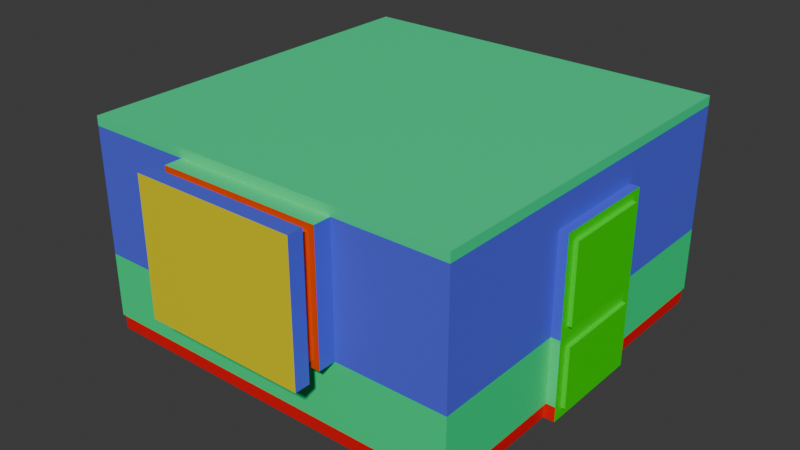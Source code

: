 # Source: Office.blend  (saved by Blender 4.0.36; exported with 4.5.12 LTS)
import bpy
from mathutils import Matrix  # noqa: F401  (used for matrix-valued properties, if any)

bpy.ops.wm.read_factory_settings(use_empty=True)
scene = bpy.context.scene
scene.name = 'Scene'

# ---- collections
col_collection = bpy.data.collections.new('Collection'); scene.collection.children.link(col_collection)

# ---- materials (node trees are filled in below, after node groups)
mat_floor = bpy.data.materials.new('Floor')
mat_floor.use_transparent_shadow = False
mat_rodape = bpy.data.materials.new('Rodape')
mat_rodape.use_transparent_shadow = False
mat_wall1 = bpy.data.materials.new('Wall1')
mat_wall1.use_transparent_shadow = False
mat_wall2 = bpy.data.materials.new('Wall2')
mat_wall2.use_transparent_shadow = False
mat_ceilling = bpy.data.materials.new('Ceilling')
mat_ceilling.use_transparent_shadow = False
mat_window = bpy.data.materials.new('Window')
mat_window.use_transparent_shadow = False
mat_glasswindow = bpy.data.materials.new('GlassWindow')
mat_glasswindow.use_transparent_shadow = False
mat_door = bpy.data.materials.new('Door')
mat_door.use_transparent_shadow = False
mat_emissive = bpy.data.materials.new('Emissive')
mat_emissive.use_transparent_shadow = False

# ---- material node trees
mat_floor.use_nodes = True; mat_floor.node_tree.nodes.clear()
_N = mat_floor.node_tree.nodes; _L = mat_floor.node_tree.links
n0 = _N.new('ShaderNodeBsdfPrincipled'); n0.name = 'Principled BSDF'; n0.location = (10, 300)
n0.inputs[0].default_value = (0.8002, 0.1041, 0.4431, 1.0)
n0.inputs[3].default_value = 1.45
n1 = _N.new('ShaderNodeOutputMaterial'); n1.name = 'Material Output'; n1.location = (300, 300)
_L.new(n0.outputs[0], n1.inputs[0])
n1.is_active_output = True
mat_rodape.use_nodes = True; mat_rodape.node_tree.nodes.clear()
_N = mat_rodape.node_tree.nodes; _L = mat_rodape.node_tree.links
n0 = _N.new('ShaderNodeBsdfPrincipled'); n0.name = 'Principled BSDF'; n0.location = (10, 300)
n0.inputs[0].default_value = (0.8003, 0.0, 0.00501, 1.0)
n0.inputs[3].default_value = 1.45
n1 = _N.new('ShaderNodeOutputMaterial'); n1.name = 'Material Output'; n1.location = (300, 300)
_L.new(n0.outputs[0], n1.inputs[0])
n1.is_active_output = True
mat_wall1.use_nodes = True; mat_wall1.node_tree.nodes.clear()
_N = mat_wall1.node_tree.nodes; _L = mat_wall1.node_tree.links
n0 = _N.new('ShaderNodeBsdfPrincipled'); n0.name = 'Principled BSDF'; n0.location = (10, 300)
n0.inputs[0].default_value = (0.0, 0.8007, 0.2462, 1.0)
n0.inputs[3].default_value = 1.45
n1 = _N.new('ShaderNodeOutputMaterial'); n1.name = 'Material Output'; n1.location = (300, 300)
_L.new(n0.outputs[0], n1.inputs[0])
n1.is_active_output = True
mat_wall2.use_nodes = True; mat_wall2.node_tree.nodes.clear()
_N = mat_wall2.node_tree.nodes; _L = mat_wall2.node_tree.links
n0 = _N.new('ShaderNodeBsdfPrincipled'); n0.name = 'Principled BSDF'; n0.location = (10, 300)
n0.inputs[0].default_value = (0.08755, 0.1104, 0.8002, 1.0)
n0.inputs[3].default_value = 1.45
n1 = _N.new('ShaderNodeOutputMaterial'); n1.name = 'Material Output'; n1.location = (300, 300)
_L.new(n0.outputs[0], n1.inputs[0])
n1.is_active_output = True
mat_ceilling.use_nodes = True; mat_ceilling.node_tree.nodes.clear()
_N = mat_ceilling.node_tree.nodes; _L = mat_ceilling.node_tree.links
n0 = _N.new('ShaderNodeBsdfPrincipled'); n0.name = 'Principled BSDF'; n0.location = (10, 300)
n0.inputs[0].default_value = (0.02021, 0.8012, 0.2937, 1.0)
n0.inputs[3].default_value = 1.45
n1 = _N.new('ShaderNodeOutputMaterial'); n1.name = 'Material Output'; n1.location = (300, 300)
_L.new(n0.outputs[0], n1.inputs[0])
n1.is_active_output = True
mat_window.use_nodes = True; mat_window.node_tree.nodes.clear()
_N = mat_window.node_tree.nodes; _L = mat_window.node_tree.links
n0 = _N.new('ShaderNodeBsdfPrincipled'); n0.name = 'Principled BSDF'; n0.location = (10, 300)
n0.inputs[0].default_value = (0.8016, 0.07665, 0.0, 1.0)
n0.inputs[3].default_value = 1.45
n1 = _N.new('ShaderNodeOutputMaterial'); n1.name = 'Material Output'; n1.location = (300, 300)
_L.new(n0.outputs[0], n1.inputs[0])
n1.is_active_output = True
mat_glasswindow.use_nodes = True; mat_glasswindow.node_tree.nodes.clear()
_N = mat_glasswindow.node_tree.nodes; _L = mat_glasswindow.node_tree.links
n0 = _N.new('ShaderNodeBsdfPrincipled'); n0.name = 'Principled BSDF'; n0.location = (10, 300)
n0.inputs[0].default_value = (0.8008, 0.4923, 0.7686, 1.0)
n0.inputs[3].default_value = 1.45
n1 = _N.new('ShaderNodeOutputMaterial'); n1.name = 'Material Output'; n1.location = (300, 300)
_L.new(n0.outputs[0], n1.inputs[0])
n1.is_active_output = True
mat_door.use_nodes = True; mat_door.node_tree.nodes.clear()
_N = mat_door.node_tree.nodes; _L = mat_door.node_tree.links
n0 = _N.new('ShaderNodeBsdfPrincipled'); n0.name = 'Principled BSDF'; n0.location = (10, 300)
n0.inputs[0].default_value = (0.004766, 0.8005, 0.0, 1.0)
n0.inputs[3].default_value = 1.45
n1 = _N.new('ShaderNodeOutputMaterial'); n1.name = 'Material Output'; n1.location = (300, 300)
_L.new(n0.outputs[0], n1.inputs[0])
n1.is_active_output = True
mat_emissive.use_nodes = True; mat_emissive.node_tree.nodes.clear()
_N = mat_emissive.node_tree.nodes; _L = mat_emissive.node_tree.links
n0 = _N.new('ShaderNodeBsdfPrincipled'); n0.name = 'Principled BSDF'; n0.location = (10, 300)
n0.inputs[0].default_value = (0.8002, 0.6919, 0.0, 1.0)
n0.inputs[3].default_value = 1.45
n1 = _N.new('ShaderNodeOutputMaterial'); n1.name = 'Material Output'; n1.location = (300, 300)
_L.new(n0.outputs[0], n1.inputs[0])
n1.is_active_output = True

# ---- world
world_world = bpy.data.worlds.new('World'); scene.world = world_world
world_world.use_nodes = True; world_world.node_tree.nodes.clear()
_N = world_world.node_tree.nodes; _L = world_world.node_tree.links
n0 = _N.new('ShaderNodeOutputWorld'); n0.name = 'World Output'; n0.location = (300, 300)
n1 = _N.new('ShaderNodeBackground'); n1.name = 'Background'; n1.location = (10, 300)
n1.inputs[0].default_value = (0.05088, 0.05088, 0.05088, 1.0)
_L.new(n1.outputs[0], n0.inputs[0])
n0.is_active_output = True
world_world.color = (0.05088, 0.05088, 0.05088)
world_world.use_sun_shadow = False
world_world.sun_shadow_jitter_overblur = 0.0

# ---- meshes
me_office = bpy.data.meshes.new('Office')
me_office.from_pydata([(-1.0, -1.0, 0.0), (1.0, -1.0, 0.0), (-1.0, 1.0, 0.0), (1.0, 1.0, 0.0), (-1.0, 0.7143, 0.0), (-1.0, 0.4286, 0.0), (-1.0, 0.1429, 0.0), (-1.0, -0.1429, 0.0), (-1.0, -0.4286, 0.0), (-1.0, -0.7143, 0.0), (-0.7143, -1.0, 0.0), (-0.4286, -1.0, 0.0), (-0.1429, -1.0, 0.0), (0.1429, -1.0, 0.0), (0.4286, -1.0, 0.0), (0.7143, -1.0, 0.0), (1.0, -0.7143, 0.0), (1.0, -0.4286, 0.0), (1.0, -0.1429, 0.0), (1.058, 0.1435, 0.3722), (1.0, 0.4286, 0.0), (1.0, 0.7143, 0.0), (0.7143, 1.0, 0.0), (0.4286, 1.0, 0.0), (0.1429, 1.0, 0.0), (-0.1429, 1.0, 0.0), (-0.4286, 1.0, 0.0), (-0.7143, 1.0, 0.0), (-0.7143, -0.7143, 0.0), (-0.7143, -0.4286, 0.0), (-0.7143, -0.1429, 0.0), (-0.7143, 0.1429, 0.0), (-0.7143, 0.4286, 0.0), (-0.7143, 0.7143, 0.0), (-0.4286, -0.7143, 0.0), (-0.4286, -0.4286, 0.0), (-0.4286, -0.1429, 0.0), (-0.4286, 0.1429, 0.0), (-0.4286, 0.4286, 0.0), (-0.4286, 0.7143, 0.0), (-0.1429, -0.7143, 0.0), (-0.1429, -0.4286, 0.0), (-0.1429, -0.1429, 0.0), (-0.1429, 0.1429, 0.0), (-0.1429, 0.4286, 0.0), (-0.1429, 0.7143, 0.0), (0.1429, -0.7143, 0.0), (0.1429, -0.4286, 0.0), (0.1429, -0.1429, 0.0), (0.1429, 0.1429, 0.0), (0.1429, 0.4286, 0.0), (0.1429, 0.7143, 0.0), (0.4286, -0.7143, 0.0), (0.4286, -0.4286, 0.0), (0.4286, -0.1429, 0.0), (0.4286, 0.1429, 0.0), (0.4286, 0.4286, 0.0), (0.4286, 0.7143, 0.0), (0.7143, -0.7143, 0.0), (0.7143, -0.4286, 0.0), (0.7143, -0.1429, 0.0), (0.7143, 0.1429, 0.0), (0.7143, 0.4286, 0.0), (0.7143, 0.7143, 0.0), (-1.002, -1.002, 0.07811), (1.002, -1.002, 0.07811), (-1.002, 1.002, 0.07811), (1.002, 1.002, 0.07811), (-1.002, 0.7156, 0.07811), (-1.002, 0.4293, 0.07811), (-1.002, 0.1431, 0.07811), (-1.002, -0.1431, 0.07811), (-1.002, -0.4293, 0.07811), (-1.002, -0.7156, 0.07811), (-0.7156, -1.002, 0.07811), (-0.4293, -1.002, 0.07811), (-0.1431, -1.002, 0.07811), (0.1431, -1.002, 0.07811), (0.4293, -1.002, 0.07811), (0.7156, -1.002, 0.07811), (1.002, -0.7156, 0.07811), (1.002, -0.4293, 0.07811), (1.01, -0.1429, 0.0), (1.002, 0.4293, 0.07811), (1.002, 0.7156, 0.07811), (0.7156, 1.002, 0.07811), (0.4293, 1.002, 0.07811), (0.1431, 1.002, 0.07811), (-0.1431, 1.002, 0.07811), (-0.4293, 1.002, 0.07811), (-0.7156, 1.002, 0.07811), (-1.01, -1.01, 0.4222), (1.01, -1.01, 0.4222), (-1.01, 1.01, 0.4222), (1.01, 1.01, 0.4222), (-1.01, 0.7214, 0.4222), (-1.01, 0.4329, 0.4222), (-1.01, 0.1443, 0.4222), (-1.01, -0.1443, 0.4222), (-1.01, -0.4329, 0.4222), (-1.01, -0.7214, 0.4222), (-0.7214, -1.01, 0.4222), (-0.4329, -1.01, 0.4222), (-0.1443, -1.01, 0.4222), (0.1443, -1.01, 0.4222), (0.4329, -1.01, 0.4222), (0.7214, -1.01, 0.4222), (1.01, -0.7214, 0.4222), (1.01, -0.4329, 0.4222), (1.01, 0.2886, 0.0), (1.01, 0.4329, 0.4222), (1.01, 0.7214, 0.4222), (0.7214, 1.01, 0.4222), (0.4329, 1.01, 0.4222), (0.1443, 1.01, 0.4222), (-0.1443, 1.01, 0.4222), (-0.4329, 1.01, 0.4222), (-0.7214, 1.01, 0.4222), (-1.01, -1.01, 1.136), (1.01, -1.01, 1.136), (-1.01, 1.01, 1.136), (1.01, 1.01, 1.136), (-1.01, 0.7214, 1.136), (-1.01, 0.4329, 1.136), (-1.01, 0.1443, 1.136), (-1.01, -0.1443, 1.136), (-1.01, -0.4329, 1.136), (-1.01, -0.7214, 1.136), (-0.7214, -1.01, 1.136), (-0.4329, -1.01, 1.136), (-0.1443, -1.01, 1.136), (0.1443, -1.01, 1.136), (0.4329, -1.01, 1.136), (0.7214, -1.01, 1.136), (1.01, -0.7214, 1.136), (1.01, -0.4329, 1.136), (1.01, -0.1443, 1.136), (1.01, 0.1443, 1.136), (1.01, 0.4329, 1.136), (1.01, 0.7214, 1.136), (0.7214, 1.01, 1.136), (0.4329, 1.01, 1.136), (0.1443, 1.01, 1.136), (-0.1443, 1.01, 1.136), (-0.4329, 1.01, 1.136), (-0.7214, 1.01, 1.136), (-0.7215, 0.7214, 1.136), (0.7214, 0.4329, 1.136), (-0.7216, 0.1443, 1.136), (0.7213, -0.1443, 1.136), (-0.7215, -0.4329, 1.136), (0.7213, -0.7214, 1.136), (0.4327, -0.7214, 1.136), (0.7213, -0.4329, 1.136), (0.4328, -0.1443, 1.136), (0.7213, 0.1443, 1.136), (0.4327, 0.4329, 1.136), (0.7213, 0.7214, 1.136), (0.4328, 0.7214, 1.136), (0.1442, 0.4329, 1.136), (0.4328, 0.1443, 1.136), (0.1442, -0.1443, 1.136), (0.4328, -0.4329, 1.136), (0.1442, -0.7214, 1.136), (0.1442, 0.7214, 1.136), (-0.1444, 0.4329, 1.136), (0.1442, 0.1443, 1.136), (-0.1444, -0.1443, 1.136), (0.1442, -0.4329, 1.136), (-0.1444, -0.7214, 1.136), (-0.4329, -0.7214, 1.136), (-0.1444, -0.4329, 1.136), (-0.4329, -0.1443, 1.136), (-0.1444, 0.1443, 1.136), (-0.433, 0.4329, 1.136), (-0.1444, 0.7214, 1.136), (-0.433, 0.7214, 1.136), (-0.7216, 0.4329, 1.136), (-0.4329, 0.1443, 1.136), (-0.7216, -0.1443, 1.136), (-0.433, -0.4329, 1.136), (-0.7215, -0.7214, 1.136), (-0.4329, 1.01, 1.086), (-0.1443, 1.01, 1.086), (0.1443, -1.01, 1.086), (-0.1443, -1.01, 1.086), (-1.01, -1.01, 1.086), (-1.01, -0.7214, 1.086), (-0.7214, 1.01, 1.086), (0.4329, -1.01, 1.086), (1.01, -1.01, 1.086), (0.7214, -1.01, 1.086), (1.01, 1.01, 1.086), (1.01, 0.7214, 1.086), (1.01, -0.7214, 1.086), (-1.01, 1.01, 1.086), (1.01, -0.4329, 1.086), (-1.01, 0.7214, 1.086), (1.01, -0.1443, 1.086), (-1.01, 0.4329, 1.086), (1.01, 0.1443, 1.086), (-1.01, 0.1443, 1.086), (1.01, 0.4329, 1.086), (-1.01, -0.1443, 1.086), (-1.01, -0.4329, 1.086), (0.7214, 1.01, 1.086), (0.4329, 1.01, 1.086), (-0.7214, -1.01, 1.086), (0.1443, 1.01, 1.086), (-0.4329, -1.01, 1.086), (-0.3951, -1.101, 0.46), (-0.1443, -1.101, 0.46), (0.1443, -1.101, 0.46), (0.3951, -1.101, 0.46), (0.1443, -1.101, 1.086), (0.3951, -1.101, 1.048), (-0.3951, -1.101, 1.048), (-0.1443, -1.101, 1.086), (-0.4329, -1.101, 0.4222), (-0.1443, -1.101, 0.4222), (0.1443, -1.101, 0.4222), (0.4329, -1.101, 0.4222), (0.4329, -1.101, 1.086), (-0.4329, -1.101, 1.086), (-0.1443, -1.101, 1.048), (0.1443, -1.101, 1.048), (-0.04762, -1.0, 0.0), (0.04762, -1.0, 0.0), (0.04762, 1.0, 0.0), (-0.04762, 1.0, 0.0), (0.04762, -0.7143, 0.0), (-0.04762, -0.7143, 0.0), (0.04762, -0.4286, 0.0), (-0.04762, -0.4286, 0.0), (0.04762, -0.1429, 0.0), (-0.04762, -0.1429, 0.0), (0.04762, 0.1429, 0.0), (-0.04762, 0.1429, 0.0), (0.04762, 0.4286, 0.0), (-0.04762, 0.4286, 0.0), (0.04762, 0.7143, 0.0), (-0.04762, 0.7143, 0.0), (-0.0477, -1.002, 0.07811), (0.0477, -1.002, 0.07811), (0.0477, 1.002, 0.07811), (-0.0477, 1.002, 0.07811), (-0.0481, -1.01, 0.4222), (0.0481, -1.01, 0.4222), (0.0481, 1.01, 0.4222), (-0.0481, 1.01, 0.4222), (-0.0481, -1.01, 1.136), (0.0481, -1.01, 1.136), (0.0481, 1.01, 1.136), (-0.0481, 1.01, 1.136), (-0.04818, 0.4329, 1.136), (0.048, 0.4329, 1.136), (-0.04821, -0.1443, 1.136), (0.048, -0.1443, 1.136), (-0.04817, -0.7214, 1.136), (0.04802, -0.7214, 1.136), (0.04797, -0.4329, 1.136), (-0.04822, -0.4329, 1.136), (0.04799, 0.1443, 1.136), (-0.0482, 0.1443, 1.136), (0.04803, 0.7214, 1.136), (-0.04818, 0.7214, 1.136), (0.0481, 1.01, 1.086), (-0.0481, 1.01, 1.086), (-0.0481, -1.01, 1.086), (0.0481, -1.01, 1.086), (-0.0481, -1.101, 0.4222), (0.0481, -1.101, 0.4222), (-0.0481, -1.101, 1.086), (0.0481, -1.101, 1.086), (-0.0481, -1.101, 0.46), (0.0481, -1.101, 0.46), (-0.0481, -1.101, 1.048), (0.0481, -1.101, 1.048), (0.1443, -1.161, 1.048), (0.1443, -1.161, 0.46), (-0.1443, -1.161, 0.46), (-0.1443, -1.161, 1.048), (-0.3951, -1.161, 0.46), (0.0481, -1.161, 0.46), (0.3951, -1.161, 0.46), (0.3951, -1.161, 1.048), (-0.3951, -1.161, 1.048), (0.0481, -1.161, 1.048), (-0.0481, -1.161, 0.46), (-0.0481, -1.161, 1.048), (0.7214, -1.01, 0.07811), (0.4329, -1.01, 0.07811), (1.01, 1.01, 0.07811), (1.01, 0.7214, 0.07811), (1.01, -0.7214, 0.07811), (1.01, -1.01, 0.07811), (-1.01, 1.01, 0.07811), (-0.7214, 1.01, 0.07811), (1.01, -0.4329, 0.07811), (-1.01, 0.7214, 0.07811), (1.01, -0.2886, 0.0), (-1.01, 0.4329, 0.07811), (-1.01, 0.1443, 0.07811), (1.01, 0.4329, 0.07811), (-1.01, -0.1443, 0.07811), (-1.01, -0.4329, 0.07811), (0.7214, 1.01, 0.07811), (-1.01, -0.7214, 0.07811), (0.4329, 1.01, 0.07811), (-0.7214, -1.01, 0.07811), (-1.01, -1.01, 0.07811), (0.1443, 1.01, 0.07811), (-0.4329, -1.01, 0.07811), (-0.1443, 1.01, 0.07811), (-0.1443, -1.01, 0.07811), (-0.4329, 1.01, 0.07811), (0.1443, -1.01, 0.07811), (0.0481, -1.01, 0.07811), (-0.0481, -1.01, 0.07811), (-0.0481, 1.01, 0.07811), (0.0481, 1.01, 0.07811), (-0.4329, 1.01, 0.9332), (-1.01, -1.01, 0.9332), (-0.7214, 1.01, 0.9332), (0.4329, -1.01, 0.9332), (1.01, -1.01, 0.9332), (1.01, 1.01, 0.9332), (1.01, -0.7214, 0.9332), (-1.01, 1.01, 0.9332), (1.01, -0.4329, 0.9332), (-1.01, 0.7214, 0.9332), (1.01, -0.1443, 0.9332), (-1.01, 0.4329, 0.9332), (1.01, 0.1443, 0.9332), (-1.01, 0.1443, 0.9332), (1.01, 0.4329, 0.9332), (-1.01, -0.1443, 0.9332), (-1.01, -0.4329, 0.9332), (0.7214, 1.01, 0.9332), (0.4329, 1.01, 0.9332), (-0.7214, -1.01, 0.9332), (0.1443, 1.01, 0.9332), (-0.4329, -1.01, 0.9332), (-0.1443, 1.01, 0.9332), (-1.01, -0.7214, 0.9332), (0.7214, -1.01, 0.9332), (1.01, 0.7214, 0.9332), (0.4329, -1.101, 0.9332), (-0.4329, -1.101, 0.9332), (0.3951, -1.101, 0.9129), (-0.3951, -1.101, 0.9129), (0.0481, -1.101, 0.9129), (-0.0481, -1.101, 0.9129), (-0.0481, 1.01, 0.9332), (0.0481, 1.01, 0.9332), (0.3951, -1.161, 0.9129), (-0.3951, -1.161, 0.9129), (0.0481, -1.161, 0.9129), (-0.0481, -1.161, 0.9129), (-1.0, 0.2857, 0.0), (-0.7143, 0.2857, 0.0), (-0.4286, 0.2857, 0.0), (-0.1429, 0.2857, 0.0), (0.1429, 0.2857, 0.0), (0.4286, 0.2857, 0.0), (0.7143, 0.2857, 0.0), (-1.002, 0.2862, 0.07811), (1.002, 0.2886, 0.07811), (-1.01, 0.2886, 0.4222), (1.01, 0.2886, 0.4222), (-1.01, 0.2886, 1.136), (1.01, 0.2886, 1.136), (0.7213, 0.2886, 1.136), (0.4328, 0.2886, 1.136), (0.1442, 0.2886, 1.136), (-0.1444, 0.2886, 1.136), (-0.433, 0.2886, 1.136), (-0.7216, 0.2886, 1.136), (1.01, 0.2886, 1.086), (-1.01, 0.2886, 1.086), (0.04799, 0.2886, 1.136), (-0.04819, 0.2886, 1.136), (-0.04762, 0.2857, 0.0), (0.04762, 0.2857, 0.0), (1.01, 0.2886, 0.07811), (-1.01, 0.2886, 0.07811), (-1.01, 0.2886, 0.9332), (1.01, 0.2886, 0.9332), (-1.0, -0.2857, 0.0), (1.0, -0.2886, 0.0), (-0.7143, -0.2857, 0.0), (-0.4286, -0.2857, 0.0), (-0.1429, -0.2857, 0.0), (0.1429, -0.2857, 0.0), (0.4286, -0.2857, 0.0), (0.7143, -0.2857, 0.0), (-1.002, -0.2862, 0.07811), (1.002, -0.2886, 0.07811), (-1.01, -0.2886, 0.4222), (1.01, -0.2886, 0.4222), (-1.01, -0.2886, 1.136), (1.01, -0.2886, 1.136), (0.7213, -0.2886, 1.136), (0.4328, -0.2886, 1.136), (0.1442, -0.2886, 1.136), (-0.1444, -0.2886, 1.136), (-0.433, -0.2886, 1.136), (-0.7215, -0.2886, 1.136), (-1.01, -0.2886, 1.086), (1.01, -0.2886, 1.086), (0.04799, -0.2886, 1.136), (-0.04822, -0.2886, 1.136), (-0.04762, -0.2857, 0.0), (0.04762, -0.2857, 0.0), (-1.01, -0.2886, 0.07811), (1.01, -0.2886, 0.07811), (1.01, -0.2886, 0.9332), (-1.01, -0.2886, 0.9332), (1.0, 0.1429, 0.0), (1.01, 0.1429, 0.0), (1.0, 0.2886, 0.0), (1.058, 0.1443, 0.8832), (1.058, -0.1435, 0.4722), (1.058, -0.1429, 0.05), (1.058, 0.1429, 0.05), (1.058, -0.2386, 0.05), (1.058, -0.2386, 0.07902), (1.058, 0.2386, 0.05), (1.058, 0.2386, 0.07811), (1.058, -0.2386, 0.4722), (1.058, -0.2386, 0.8832), (1.058, -0.1443, 0.8832), (1.058, 0.2386, 0.4722), (1.058, 0.2386, 0.8832), (1.058, -0.1435, 0.3722), (1.058, 0.1435, 0.4722), (1.058, -0.2386, 0.3722), (1.058, -0.2886, 0.9332), (1.058, -0.1443, 0.9332), (1.058, 0.1443, 0.9332), (1.058, 0.2386, 0.3722), (1.058, 0.2886, 0.9332), (1.058, -0.1435, 0.4222), (1.058, 0.1435, 0.4222), (1.058, -0.1429, 0.0), (1.058, 0.1429, 0.0), (1.058, -0.2886, 0.0), (1.058, 0.2886, 0.0), (1.058, 0.2886, 0.07811), (1.058, -0.2886, 0.4222), (1.058, -0.2886, 0.07811), (1.058, 0.2886, 0.4222), (1.078, 0.1435, 0.4722), (1.078, 0.1443, 0.8832), (1.078, 0.1429, 0.07811), (1.078, 0.1435, 0.3722), (1.078, -0.143, 0.07811), (1.078, 0.1429, 0.05), (1.078, -0.1429, 0.05), (1.078, -0.2386, 0.07902), (1.078, -0.1435, 0.3722), (1.078, -0.1443, 0.8832), (1.078, -0.1435, 0.4722), (1.078, 0.2386, 0.07811), (1.078, -0.2386, 0.4722), (1.078, -0.2386, 0.8832), (1.078, 0.2386, 0.4722), (1.078, 0.2386, 0.8832), (1.078, -0.2386, 0.05), (1.078, 0.2386, 0.05), (1.078, -0.2386, 0.3722), (1.078, 0.2386, 0.3722), (-0.1327, -1.161, 0.3932), (-0.1327, -1.161, 1.099), (-0.4337, -1.161, 0.3932), (-0.4337, -1.161, 1.099), (-0.01726, -1.161, 0.3932), (-0.01726, -1.161, 1.099), (-0.4337, -1.161, 0.9367), (-0.01726, -1.161, 0.9367), (0.1327, -1.161, 1.099), (0.1327, -1.161, 0.3932), (0.01726, -1.161, 0.3932), (0.4337, -1.161, 0.3932), (0.4337, -1.161, 1.099), (0.01726, -1.161, 1.099), (0.4337, -1.161, 0.9367), (0.01726, -1.161, 0.9367), (-0.1327, -1.241, 0.3932), (-0.1327, -1.241, 1.099), (-0.4337, -1.241, 0.3932), (-0.4337, -1.241, 1.099), (-0.01726, -1.241, 0.3932), (-0.01726, -1.241, 1.099), (-0.4337, -1.241, 0.9367), (0.1327, -1.241, 1.099), (0.1327, -1.241, 0.3932), (0.01726, -1.241, 0.3932), (0.4337, -1.241, 0.3932), (0.4337, -1.241, 1.099), (0.01726, -1.241, 1.099), (0.4337, -1.241, 0.9367), (0.01726, -1.241, 0.9367), (-0.01726, -1.241, 0.9367), (0.1327, -1.241, 0.9367), (-0.1327, -1.241, 0.9367)], [], [(63, 21, 3, 22), (4, 33, 27, 2), (33, 39, 26, 27), (39, 45, 25, 26), (240, 51, 24, 228), (51, 57, 23, 24), (57, 63, 22, 23), (0, 10, 28, 9), (9, 28, 29, 8), (388, 390, 30, 7), (7, 30, 31, 6), (359, 360, 32, 5), (5, 32, 33, 4), (10, 11, 34, 28), (28, 34, 35, 29), (390, 391, 36, 30), (30, 36, 37, 31), (360, 361, 38, 32), (32, 38, 39, 33), (11, 12, 40, 34), (34, 40, 41, 35), (391, 392, 42, 36), (36, 42, 43, 37), (361, 362, 44, 38), (38, 44, 45, 39), (227, 13, 46, 230), (230, 46, 47, 232), (413, 393, 48, 234), (234, 48, 49, 236), (383, 363, 50, 238), (238, 50, 51, 240), (13, 14, 52, 46), (46, 52, 53, 47), (393, 394, 54, 48), (48, 54, 55, 49), (363, 364, 56, 50), (50, 56, 57, 51), (14, 15, 58, 52), (52, 58, 59, 53), (394, 395, 60, 54), (54, 60, 61, 55), (364, 365, 62, 56), (56, 62, 63, 57), (15, 1, 16, 58), (58, 16, 17, 59), (395, 389, 18, 60), (60, 18, 418, 61), (365, 420, 20, 62), (62, 20, 21, 63), (419, 82, 444, 445), (7, 6, 70, 71), (21, 20, 83, 84), (388, 7, 71, 396), (22, 3, 67, 85), (9, 8, 72, 73), (23, 22, 85, 86), (10, 0, 64, 74), (24, 23, 86, 87), (11, 10, 74, 75), (228, 24, 87, 244), (12, 11, 75, 76), (26, 25, 88, 89), (226, 12, 76, 242), (0, 9, 73, 64), (27, 26, 89, 90), (14, 13, 77, 78), (1, 15, 79, 65), (15, 14, 78, 79), (3, 21, 84, 67), (16, 1, 65, 80), (2, 27, 90, 66), (17, 16, 80, 81), (4, 2, 66, 68), (389, 17, 81, 397), (5, 4, 68, 69), (82, 300, 446, 444), (359, 5, 69, 366), (290, 291, 105, 106), (292, 293, 111, 94), (294, 295, 92, 107), (296, 297, 117, 93), (298, 294, 107, 108), (299, 296, 93, 95), (415, 298, 108, 399), (301, 299, 95, 96), (384, 109, 447, 448), (385, 301, 96, 368), (387, 369, 451, 441), (304, 302, 97, 98), (293, 303, 110, 111), (414, 304, 98, 398), (306, 292, 94, 112), (307, 305, 99, 100), (308, 306, 112, 113), (309, 310, 91, 101), (311, 308, 113, 114), (312, 309, 101, 102), (320, 311, 114, 248), (314, 312, 102, 103), (315, 313, 115, 116), (318, 314, 103, 246), (310, 307, 100, 91), (297, 315, 116, 117), (291, 316, 104, 105), (295, 290, 106, 92), (182, 183, 143, 144), (268, 185, 130, 250), (186, 187, 127, 118), (188, 182, 144, 145), (189, 184, 131, 132), (190, 191, 133, 119), (191, 189, 132, 133), (192, 193, 139, 121), (194, 190, 119, 134), (195, 188, 145, 120), (196, 194, 134, 135), (197, 195, 120, 122), (409, 196, 135, 401), (199, 197, 122, 123), (200, 198, 136, 137), (379, 199, 123, 370), (378, 200, 137, 371), (203, 201, 124, 125), (193, 202, 138, 139), (408, 203, 125, 400), (205, 192, 121, 140), (187, 204, 126, 127), (206, 205, 140, 141), (207, 186, 118, 128), (208, 206, 141, 142), (209, 207, 128, 129), (266, 208, 142, 252), (185, 209, 129, 130), (127, 126, 150, 181), (181, 150, 180, 170), (170, 180, 171, 169), (259, 260, 168, 163), (163, 168, 162, 152), (152, 162, 153, 151), (151, 153, 135, 134), (134, 119, 133, 151), (133, 132, 152, 151), (132, 131, 163, 152), (250, 130, 169, 258), (130, 129, 170, 169), (129, 128, 181, 170), (128, 118, 127, 181), (401, 402, 149, 136), (136, 149, 155, 137), (371, 372, 147, 138), (138, 147, 157, 139), (139, 157, 140, 121), (140, 157, 158, 141), (141, 158, 164, 142), (253, 265, 175, 143), (143, 175, 176, 144), (144, 176, 146, 145), (145, 146, 122, 120), (122, 146, 177, 123), (370, 377, 148, 124), (124, 148, 179, 125), (400, 407, 150, 126), (179, 148, 178, 172), (172, 178, 173, 167), (257, 262, 166, 161), (161, 166, 160, 154), (154, 160, 155, 149), (403, 402, 153, 162), (403, 162, 168, 404), (373, 374, 159, 156), (156, 159, 164, 158), (156, 158, 157, 147), (373, 372, 155, 160), (381, 263, 173, 375), (375, 173, 178, 376), (376, 178, 148, 377), (174, 177, 146, 176), (174, 176, 175, 165), (255, 264, 164, 159), (411, 261, 171, 405), (405, 171, 180, 406), (406, 180, 150, 407), (105, 104, 220, 221), (354, 341, 208, 266), (342, 340, 207, 209), (341, 339, 206, 208), (340, 322, 186, 207), (339, 338, 205, 206), (344, 337, 204, 187), (338, 326, 192, 205), (417, 336, 203, 408), (346, 335, 202, 193), (336, 334, 201, 203), (387, 333, 200, 378), (386, 332, 199, 379), (333, 331, 198, 200), (332, 330, 197, 199), (416, 329, 196, 409), (330, 328, 195, 197), (329, 327, 194, 196), (328, 323, 188, 195), (327, 325, 190, 194), (326, 346, 193, 192), (345, 324, 189, 191), (325, 345, 191, 190), (184, 189, 222, 214), (323, 321, 182, 188), (322, 344, 187, 186), (246, 103, 219, 270), (321, 343, 183, 182), (216, 224, 281, 286), (224, 276, 289, 281), (212, 275, 283, 279), (324, 105, 221, 347), (342, 209, 223, 348), (103, 102, 218, 219), (269, 184, 214, 273), (209, 185, 217, 223), (210, 211, 219, 218), (275, 212, 220, 271), (212, 213, 221, 220), (349, 215, 222, 347), (350, 210, 218, 348), (224, 216, 223, 217), (215, 225, 214, 222), (276, 224, 217, 272), (225, 277, 273, 214), (277, 276, 272, 273), (211, 274, 270, 219), (274, 275, 271, 270), (185, 268, 272, 217), (268, 269, 273, 272), (350, 216, 286, 356), (351, 352, 276, 277), (104, 247, 271, 220), (247, 246, 270, 271), (343, 353, 267, 183), (353, 354, 266, 267), (404, 168, 260, 410), (410, 260, 261, 411), (165, 175, 265, 254), (254, 265, 264, 255), (374, 166, 262, 380), (380, 262, 263, 381), (167, 173, 263, 256), (256, 263, 262, 257), (142, 164, 264, 252), (252, 264, 265, 253), (131, 251, 259, 163), (251, 250, 258, 259), (169, 171, 261, 258), (258, 261, 260, 259), (183, 267, 253, 143), (267, 266, 252, 253), (184, 269, 251, 131), (269, 268, 250, 251), (316, 317, 247, 104), (317, 318, 246, 247), (313, 319, 249, 115), (319, 320, 248, 249), (13, 227, 243, 77), (227, 226, 242, 243), (25, 229, 245, 88), (229, 228, 244, 245), (44, 239, 241, 45), (239, 238, 240, 241), (362, 382, 239, 44), (382, 383, 238, 239), (42, 235, 237, 43), (235, 234, 236, 237), (392, 412, 235, 42), (412, 413, 234, 235), (40, 231, 233, 41), (231, 230, 232, 233), (12, 226, 231, 40), (226, 227, 230, 231), (45, 241, 229, 25), (241, 240, 228, 229), (213, 212, 279, 284), (351, 277, 287, 357), (225, 215, 285, 278), (274, 211, 280, 288), (349, 213, 284, 355), (211, 210, 282, 280), (352, 274, 288, 358), (277, 225, 278, 287), (245, 244, 320, 319), (88, 245, 319, 313), (243, 242, 318, 317), (77, 243, 317, 316), (65, 79, 290, 295), (78, 77, 316, 291), (90, 89, 315, 297), (64, 73, 307, 310), (242, 76, 314, 318), (89, 88, 313, 315), (76, 75, 312, 314), (244, 87, 311, 320), (75, 74, 309, 312), (87, 86, 308, 311), (74, 64, 310, 309), (86, 85, 306, 308), (73, 72, 305, 307), (85, 67, 292, 306), (396, 71, 304, 414), (84, 83, 303, 293), (71, 70, 302, 304), (399, 416, 437, 449), (366, 69, 301, 385), (435, 422, 462, 452), (69, 68, 299, 301), (397, 81, 298, 415), (68, 66, 296, 299), (81, 80, 294, 298), (66, 90, 297, 296), (80, 65, 295, 294), (67, 84, 293, 292), (79, 78, 291, 290), (276, 352, 358, 289), (215, 349, 355, 285), (275, 351, 357, 283), (249, 248, 354, 353), (115, 249, 353, 343), (275, 274, 352, 351), (210, 350, 356, 282), (216, 350, 348, 223), (213, 349, 347, 221), (102, 342, 348, 218), (189, 324, 347, 222), (116, 115, 343, 321), (91, 100, 344, 322), (117, 116, 321, 323), (92, 106, 345, 325), (106, 105, 324, 345), (94, 111, 346, 326), (107, 92, 325, 327), (93, 117, 323, 328), (108, 107, 327, 329), (95, 93, 328, 330), (399, 108, 329, 416), (96, 95, 330, 332), (300, 415, 450, 446), (368, 96, 332, 386), (418, 419, 109, 420), (98, 97, 334, 336), (111, 110, 335, 346), (398, 98, 336, 417), (112, 94, 326, 338), (100, 99, 337, 344), (113, 112, 338, 339), (101, 91, 322, 340), (114, 113, 339, 341), (102, 101, 340, 342), (248, 114, 341, 354), (110, 369, 387, 335), (97, 368, 386, 334), (70, 366, 385, 302), (83, 367, 384, 303), (237, 236, 383, 382), (43, 237, 382, 362), (255, 380, 381, 254), (159, 374, 380, 255), (334, 386, 379, 201), (335, 387, 378, 202), (174, 376, 377, 177), (165, 375, 376, 174), (254, 381, 375, 165), (156, 147, 372, 373), (160, 166, 374, 373), (123, 177, 377, 370), (137, 155, 372, 371), (202, 378, 371, 138), (201, 379, 370, 124), (303, 384, 369, 110), (302, 385, 368, 97), (6, 359, 366, 70), (20, 420, 367, 83), (61, 418, 420, 365), (55, 61, 365, 364), (49, 55, 364, 363), (236, 49, 363, 383), (37, 43, 362, 361), (31, 37, 361, 360), (6, 31, 360, 359), (99, 398, 417, 337), (18, 82, 419, 418), (389, 300, 82, 18), (72, 396, 414, 305), (233, 232, 413, 412), (41, 233, 412, 392), (257, 410, 411, 256), (161, 404, 410, 257), (331, 416, 409, 198), (337, 417, 408, 204), (172, 406, 407, 179), (167, 405, 406, 172), (256, 411, 405, 167), (154, 403, 404, 161), (154, 149, 402, 403), (125, 179, 407, 400), (135, 153, 402, 401), (204, 408, 400, 126), (198, 409, 401, 136), (305, 414, 398, 99), (384, 367, 420, 109), (397, 415, 300, 389), (8, 388, 396, 72), (59, 17, 389, 395), (53, 59, 395, 394), (47, 53, 394, 393), (232, 47, 393, 413), (35, 41, 392, 391), (29, 35, 391, 390), (8, 29, 390, 388), (416, 331, 438, 437), (333, 387, 441, 439), (369, 384, 448, 451), (19, 440, 471, 455), (429, 430, 465, 464), (425, 426, 459, 468), (433, 432, 466, 467), (436, 434, 460, 470), (421, 433, 467, 453), (428, 427, 469, 463), (432, 435, 452, 466), (331, 333, 439, 438), (109, 419, 445, 447), (415, 399, 449, 450), (422, 435, 443, 442), (429, 422, 442, 449), (431, 430, 437, 438), (421, 431, 438, 439), (435, 432, 451, 443), (433, 421, 439, 441), (432, 433, 441, 451), (430, 429, 449, 437), (19, 434, 442, 443), (423, 424, 445, 444), (425, 423, 444, 446), (427, 428, 448, 447), (434, 436, 449, 442), (426, 425, 446, 450), (440, 19, 443, 451), (428, 440, 451, 448), (436, 426, 450, 449), (424, 427, 447, 445), (470, 460, 456, 459), (461, 462, 464, 465), (453, 452, 462, 461), (466, 452, 453, 467), (463, 454, 455, 471), (457, 454, 463, 469), (459, 456, 458, 468), (458, 456, 454, 457), (456, 460, 455, 454), (440, 428, 463, 471), (422, 429, 464, 462), (434, 19, 455, 460), (426, 436, 470, 459), (430, 431, 461, 465), (424, 423, 458, 457), (427, 424, 457, 469), (431, 421, 453, 461), (423, 425, 468, 458), (356, 286, 475, 478), (289, 358, 479, 477), (280, 282, 474, 472), (281, 289, 477, 473), (286, 281, 473, 475), (288, 280, 472, 476), (282, 356, 478, 474), (358, 288, 476, 479), (287, 278, 480, 485), (355, 284, 483, 486), (283, 357, 487, 482), (279, 283, 482, 481), (285, 355, 486, 484), (357, 287, 485, 487), (278, 285, 484, 480), (284, 279, 481, 483), (477, 479, 487, 485), (474, 478, 494, 490), (487, 479, 476, 482), (481, 482, 497, 496), (475, 473, 489, 491), (483, 481, 496, 498), (477, 485, 500, 493), (476, 472, 488, 492), (486, 483, 498, 501), (482, 476, 492, 497), (473, 477, 493, 489), (480, 484, 499, 495), (485, 480, 495, 500), (478, 475, 491, 494), (484, 486, 501, 499), (472, 474, 490, 488), (488, 505, 503, 492), (492, 503, 502, 497), (497, 502, 504, 496), (496, 504, 501, 498), (501, 504, 495, 499), (495, 504, 502, 500), (500, 502, 503, 493), (493, 503, 505, 489), (489, 505, 494, 491), (494, 505, 488, 490)])
me_office.polygons.foreach_set('material_index', [0, 0, 0, 0, 0, 0, 0, 0, 0, 0, 0, 0, 0, 0, 0, 0, 0, 0, 0, 0, 0, 0, 0, 0, 0, 0, 0, 0, 0, 0, 0, 0, 0, 0, 0, 0, 0, 0, 0, 0, 0, 0, 0, 0, 0, 0, 0, 0, 0, 0, 1, 1, 1, 1, 1, 1, 1, 1, 1, 1, 1, 1, 1, 1, 1, 1, 1, 1, 1, 1, 1, 1, 1, 1, 1, 0, 1, 2, 2, 2, 2, 2, 2, 2, 2, 1, 2, 3, 2, 2, 2, 2, 2, 2, 2, 2, 2, 2, 2, 2, 2, 2, 2, 2, 2, 4, 4, 4, 4, 4, 4, 4, 4, 4, 4, 4, 4, 4, 4, 4, 4, 4, 4, 4, 4, 4, 4, 4, 4, 4, 4, 4, 4, 4, 4, 4, 4, 4, 4, 4, 4, 4, 4, 4, 4, 4, 4, 4, 4, 4, 4, 4, 4, 4, 4, 4, 4, 4, 4, 4, 4, 4, 4, 4, 4, 4, 4, 4, 4, 4, 4, 4, 4, 4, 4, 4, 4, 4, 4, 4, 4, 4, 2, 3, 3, 3, 3, 3, 3, 3, 3, 3, 3, 3, 3, 3, 3, 3, 3, 3, 3, 3, 3, 3, 3, 4, 3, 3, 2, 3, 5, 5, 5, 3, 3, 2, 4, 4, 5, 5, 5, 5, 5, 5, 5, 5, 5, 5, 5, 5, 4, 4, 5, 5, 2, 2, 3, 3, 4, 4, 4, 4, 4, 4, 4, 4, 4, 4, 4, 4, 4, 4, 4, 4, 4, 4, 2, 2, 2, 2, 1, 1, 1, 1, 0, 0, 0, 0, 0, 0, 0, 0, 0, 0, 0, 0, 0, 0, 5, 5, 5, 5, 5, 5, 5, 5, 1, 1, 1, 1, 1, 1, 1, 1, 1, 1, 1, 1, 1, 1, 1, 1, 1, 1, 1, 1, 1, 3, 1, 7, 1, 1, 1, 1, 1, 1, 1, 1, 5, 5, 5, 3, 3, 5, 5, 5, 5, 3, 3, 3, 3, 3, 3, 3, 3, 3, 3, 3, 3, 3, 3, 1, 3, 0, 3, 3, 3, 3, 3, 3, 3, 3, 3, 3, 3, 3, 1, 1, 0, 0, 4, 4, 3, 3, 4, 4, 4, 4, 4, 4, 4, 4, 4, 2, 2, 1, 1, 0, 0, 0, 0, 0, 0, 0, 3, 0, 0, 1, 0, 0, 4, 4, 3, 3, 4, 4, 4, 4, 4, 4, 4, 4, 4, 2, 1, 1, 1, 0, 0, 0, 0, 0, 0, 0, 3, 3, 2, 7, 7, 7, 7, 7, 7, 7, 7, 3, 0, 2, 7, 7, 7, 7, 7, 7, 7, 7, 7, 7, 7, 7, 7, 7, 7, 7, 7, 7, 7, 7, 7, 7, 7, 7, 7, 7, 7, 7, 7, 7, 7, 7, 7, 7, 7, 7, 5, 5, 5, 5, 5, 5, 5, 5, 5, 5, 5, 5, 5, 5, 5, 5, 5, 3, 5, 2, 3, 2, 3, 2, 3, 2, 3, 3, 3, 3, 3, 2, 8, 8, 8, 8, 8, 8, 8, 8, 8, 8])
_uv = me_office.uv_layers.new(name='UVMap')
_uv.uv.foreach_set('vector', [0.8571, 0.8571, 1.0, 0.8571, 1.0, 1.0, 0.8571, 1.0, 0.0, 0.8571, 0.1429, 0.8571, 0.1429, 1.0, 0.0, 1.0, 0.1429, 0.8571, 0.2857, 0.8571, 0.2857, 1.0, 0.1429, 1.0, 0.2857, 0.8571, 0.4286, 0.8571, 0.4286, 1.0, 0.2857, 1.0, 0.5238, 0.8571, 0.5714, 0.8571, 0.5714, 1.0, 0.5238, 1.0, 0.5714, 0.8571, 0.7143, 0.8571, 0.7143, 1.0, 0.5714, 1.0, 0.7143, 0.8571, 0.8571, 0.8571, 0.8571, 1.0, 0.7143, 1.0, 0.0, 0.0, 0.1429, 0.0, 0.1429, 0.1429, 0.0, 0.1429, 0.0, 0.1429, 0.1429, 0.1429, 0.1429, 0.2857, 0.0, 0.2857, 0.0, 0.3571, 0.1429, 0.3571, 0.1429, 0.4286, 0.0, 0.4286, 0.0, 0.4286, 0.1429, 0.4286, 0.1429, 0.5714, 0.0, 0.5714, 0.0, 0.6429, 0.1429, 0.6429, 0.1429, 0.7143, 0.0, 0.7143, 0.0, 0.7143, 0.1429, 0.7143, 0.1429, 0.8571, 0.0, 0.8571, 0.1429, 0.0, 0.2857, 0.0, 0.2857, 0.1429, 0.1429, 0.1429, 0.1429, 0.1429, 0.2857, 0.1429, 0.2857, 0.2857, 0.1429, 0.2857, 0.1429, 0.3571, 0.2857, 0.3571, 0.2857, 0.4286, 0.1429, 0.4286, 0.1429, 0.4286, 0.2857, 0.4286, 0.2857, 0.5714, 0.1429, 0.5714, 0.1429, 0.6429, 0.2857, 0.6429, 0.2857, 0.7143, 0.1429, 0.7143, 0.1429, 0.7143, 0.2857, 0.7143, 0.2857, 0.8571, 0.1429, 0.8571, 0.2857, 0.0, 0.4286, 0.0, 0.4286, 0.1429, 0.2857, 0.1429, 0.2857, 0.1429, 0.4286, 0.1429, 0.4286, 0.2857, 0.2857, 0.2857, 0.2857, 0.3571, 0.4286, 0.3571, 0.4286, 0.4286, 0.2857, 0.4286, 0.2857, 0.4286, 0.4286, 0.4286, 0.4286, 0.5714, 0.2857, 0.5714, 0.2857, 0.6429, 0.4286, 0.6429, 0.4286, 0.7143, 0.2857, 0.7143, 0.2857, 0.7143, 0.4286, 0.7143, 0.4286, 0.8571, 0.2857, 0.8571, 0.5238, 0.0, 0.5714, 0.0, 0.5714, 0.1429, 0.5238, 0.1429, 0.5238, 0.1429, 0.5714, 0.1429, 0.5714, 0.2857, 0.5238, 0.2857, 0.5238, 0.3571, 0.5714, 0.3571, 0.5714, 0.4286, 0.5238, 0.4286, 0.5238, 0.4286, 0.5714, 0.4286, 0.5714, 0.5714, 0.5238, 0.5714, 0.5238, 0.6429, 0.5714, 0.6429, 0.5714, 0.7143, 0.5238, 0.7143, 0.5238, 0.7143, 0.5714, 0.7143, 0.5714, 0.8571, 0.5238, 0.8571, 0.5714, 0.0, 0.7143, 0.0, 0.7143, 0.1429, 0.5714, 0.1429, 0.5714, 0.1429, 0.7143, 0.1429, 0.7143, 0.2857, 0.5714, 0.2857, 0.5714, 0.3571, 0.7143, 0.3571, 0.7143, 0.4286, 0.5714, 0.4286, 0.5714, 0.4286, 0.7143, 0.4286, 0.7143, 0.5714, 0.5714, 0.5714, 0.5714, 0.6429, 0.7143, 0.6429, 0.7143, 0.7143, 0.5714, 0.7143, 0.5714, 0.7143, 0.7143, 0.7143, 0.7143, 0.8571, 0.5714, 0.8571, 0.7143, 0.0, 0.8571, 0.0, 0.8571, 0.1429, 0.7143, 0.1429, 0.7143, 0.1429, 0.8571, 0.1429, 0.8571, 0.2857, 0.7143, 0.2857, 0.7143, 0.3571, 0.8571, 0.3571, 0.8571, 0.4286, 0.7143, 0.4286, 0.7143, 0.4286, 0.8571, 0.4286, 0.8571, 0.5714, 0.7143, 0.5714, 0.7143, 0.6429, 0.8571, 0.6429, 0.8571, 0.7143, 0.7143, 0.7143, 0.7143, 0.7143, 0.8571, 0.7143, 0.8571, 0.8571, 0.7143, 0.8571, 0.8571, 0.0, 1.0, 0.0, 1.0, 0.1429, 0.8571, 0.1429, 0.8571, 0.1429, 1.0, 0.1429, 1.0, 0.2857, 0.8571, 0.2857, 0.8571, 0.3571, 1.0, 0.3571, 1.0, 0.4286, 0.8571, 0.4286, 0.8571, 0.4286, 1.0, 0.4286, 1.0, 0.5714, 0.8571, 0.5714, 0.8571, 0.6429, 1.0, 0.6429, 1.0, 0.7143, 0.8571, 0.7143, 0.8571, 0.7143, 1.0, 0.7143, 1.0, 0.8571, 0.8571, 0.8571, 1.0, 0.3571, 1.0, 0.3571, 1.0, 0.3571, 1.0, 0.3571, 0.0, 0.4286, 0.0, 0.5714, 0.0, 0.5714, 0.0, 0.4286, 1.0, 0.8571, 1.0, 0.7143, 1.0, 0.7143, 1.0, 0.8571, 0.0, 0.3571, 0.0, 0.4286, 0.0, 0.4286, 0.0, 0.3571, 0.8571, 1.0, 1.0, 1.0, 1.0, 1.0, 0.8571, 1.0, 0.0, 0.1429, 0.0, 0.2857, 0.0, 0.2857, 0.0, 0.1429, 0.7143, 1.0, 0.8571, 1.0, 0.8571, 1.0, 0.7143, 1.0, 0.1429, 0.0, 0.0, 0.0, 0.0, 0.0, 0.1429, 0.0, 0.5714, 1.0, 0.7143, 1.0, 0.7143, 1.0, 0.5714, 1.0, 0.2857, 0.0, 0.1429, 0.0, 0.1429, 0.0, 0.2857, 0.0, 0.5238, 1.0, 0.5714, 1.0, 0.5714, 1.0, 0.5238, 1.0, 0.4286, 0.0, 0.2857, 0.0, 0.2857, 0.0, 0.4286, 0.0, 0.2857, 1.0, 0.4286, 1.0, 0.4286, 1.0, 0.2857, 1.0, 0.4762, 0.0, 0.4286, 0.0, 0.4286, 0.0, 0.4762, 0.0, 0.0, 0.0, 0.0, 0.1429, 0.0, 0.1429, 0.0, 0.0, 0.1429, 1.0, 0.2857, 1.0, 0.2857, 1.0, 0.1429, 1.0, 0.7143, 0.0, 0.5714, 0.0, 0.5714, 0.0, 0.7143, 0.0, 1.0, 0.0, 0.8571, 0.0, 0.8571, 0.0, 1.0, 0.0, 0.8571, 0.0, 0.7143, 0.0, 0.7143, 0.0, 0.8571, 0.0, 1.0, 1.0, 1.0, 0.8571, 1.0, 0.8571, 1.0, 1.0, 1.0, 0.1429, 1.0, 0.0, 1.0, 0.0, 1.0, 0.1429, 0.0, 1.0, 0.1429, 1.0, 0.1429, 1.0, 0.0, 1.0, 1.0, 0.2857, 1.0, 0.1429, 1.0, 0.1429, 1.0, 0.2857, 0.0, 0.8571, 0.0, 1.0, 0.0, 1.0, 0.0, 0.8571, 1.0, 0.3571, 1.0, 0.2857, 1.0, 0.2857, 1.0, 0.3571, 0.0, 0.7143, 0.0, 0.8571, 0.0, 0.8571, 0.0, 0.7143, 1.0, 0.3571, 1.0, 0.3571, 1.0, 0.3571, 1.0, 0.3571, 0.0, 0.6429, 0.0, 0.7143, 0.0, 0.7143, 0.0, 0.6429, 0.8571, 0.0, 0.7143, 0.0, 0.7143, 0.0, 0.8571, 0.0, 1.0, 1.0, 1.0, 0.8571, 1.0, 0.8571, 1.0, 1.0, 1.0, 0.1429, 1.0, 0.0, 1.0, 0.0, 1.0, 0.1429, 0.0, 1.0, 0.1429, 1.0, 0.1429, 1.0, 0.0, 1.0, 1.0, 0.2857, 1.0, 0.1429, 1.0, 0.1429, 1.0, 0.2857, 0.0, 0.8571, 0.0, 1.0, 0.0, 1.0, 0.0, 0.8571, 1.0, 0.3571, 1.0, 0.2857, 1.0, 0.2857, 1.0, 0.3571, 0.0, 0.7143, 0.0, 0.8571, 0.0, 0.8571, 0.0, 0.7143, 1.0, 0.6429, 1.0, 0.6429, 1.0, 0.6429, 1.0, 0.6429, 0.0, 0.6429, 0.0, 0.7143, 0.0, 0.7143, 0.0, 0.6429, 1.0, 0.6429, 1.0, 0.6429, 1.0, 0.6429, 1.0, 0.6429, 0.0, 0.4286, 0.0, 0.5714, 0.0, 0.5714, 0.0, 0.4286, 1.0, 0.8571, 1.0, 0.7143, 1.0, 0.7143, 1.0, 0.8571, 0.0, 0.3571, 0.0, 0.4286, 0.0, 0.4286, 0.0, 0.3571, 0.8571, 1.0, 1.0, 1.0, 1.0, 1.0, 0.8571, 1.0, 0.0, 0.1429, 0.0, 0.2857, 0.0, 0.2857, 0.0, 0.1429, 0.7143, 1.0, 0.8571, 1.0, 0.8571, 1.0, 0.7143, 1.0, 0.1429, 0.0, 0.0, 0.0, 0.0, 0.0, 0.1429, 0.0, 0.5714, 1.0, 0.7143, 1.0, 0.7143, 1.0, 0.5714, 1.0, 0.2857, 0.0, 0.1429, 0.0, 0.1429, 0.0, 0.2857, 0.0, 0.5238, 1.0, 0.5714, 1.0, 0.5714, 1.0, 0.5238, 1.0, 0.4286, 0.0, 0.2857, 0.0, 0.2857, 0.0, 0.4286, 0.0, 0.2857, 1.0, 0.4286, 1.0, 0.4286, 1.0, 0.2857, 1.0, 0.4762, 0.0, 0.4286, 0.0, 0.4286, 0.0, 0.4762, 0.0, 0.0, 0.0, 0.0, 0.1429, 0.0, 0.1429, 0.0, 0.0, 0.1429, 1.0, 0.2857, 1.0, 0.2857, 1.0, 0.1429, 1.0, 0.7143, 0.0, 0.5714, 0.0, 0.5714, 0.0, 0.7143, 0.0, 1.0, 0.0, 0.8571, 0.0, 0.8571, 0.0, 1.0, 0.0, 0.2857, 1.0, 0.4286, 1.0, 0.4286, 1.0, 0.2857, 1.0, 0.4762, 0.0, 0.4286, 0.0, 0.4286, 0.0, 0.4762, 0.0, 0.0, 0.0, 0.0, 0.1429, 0.0, 0.1429, 0.0, 0.0, 0.1429, 1.0, 0.2857, 1.0, 0.2857, 1.0, 0.1429, 1.0, 0.7143, 0.0, 0.5714, 0.0, 0.5714, 0.0, 0.7143, 0.0, 1.0, 0.0, 0.8571, 0.0, 0.8571, 0.0, 1.0, 0.0, 0.8571, 0.0, 0.7143, 0.0, 0.7143, 0.0, 0.8571, 0.0, 1.0, 1.0, 1.0, 0.8571, 1.0, 0.8571, 1.0, 1.0, 1.0, 0.1429, 1.0, 0.0, 1.0, 0.0, 1.0, 0.1429, 0.0, 1.0, 0.1429, 1.0, 0.1429, 1.0, 0.0, 1.0, 1.0, 0.2857, 1.0, 0.1429, 1.0, 0.1429, 1.0, 0.2857, 0.0, 0.8571, 0.0, 1.0, 0.0, 1.0, 0.0, 0.8571, 1.0, 0.3571, 1.0, 0.2857, 1.0, 0.2857, 1.0, 0.3571, 0.0, 0.7143, 0.0, 0.8571, 0.0, 0.8571, 0.0, 0.7143, 1.0, 0.5714, 1.0, 0.4286, 1.0, 0.4286, 1.0, 0.5714, 0.0, 0.6429, 0.0, 0.7143, 0.0, 0.7143, 0.0, 0.6429, 1.0, 0.6429, 1.0, 0.5714, 1.0, 0.5714, 1.0, 0.6429, 0.0, 0.4286, 0.0, 0.5714, 0.0, 0.5714, 0.0, 0.4286, 1.0, 0.8571, 1.0, 0.7143, 1.0, 0.7143, 1.0, 0.8571, 0.0, 0.3571, 0.0, 0.4286, 0.0, 0.4286, 0.0, 0.3571, 0.8571, 1.0, 1.0, 1.0, 1.0, 1.0, 0.8571, 1.0, 0.0, 0.1429, 0.0, 0.2857, 0.0, 0.2857, 0.0, 0.1429, 0.7143, 1.0, 0.8571, 1.0, 0.8571, 1.0, 0.7143, 1.0, 0.1429, 0.0, 0.0, 0.0, 0.0, 0.0, 0.1429, 0.0, 0.5714, 1.0, 0.7143, 1.0, 0.7143, 1.0, 0.5714, 1.0, 0.2857, 0.0, 0.1429, 0.0, 0.1429, 0.0, 0.2857, 0.0, 0.5238, 1.0, 0.5714, 1.0, 0.5714, 1.0, 0.5238, 1.0, 0.4286, 0.0, 0.2857, 0.0, 0.2857, 0.0, 0.4286, 0.0, 0.0, 0.1429, 0.0, 0.2857, 0.1428, 0.2857, 0.1428, 0.1429, 0.1428, 0.1429, 0.1428, 0.2857, 0.2857, 0.2857, 0.2857, 0.1429, 0.2857, 0.1429, 0.2857, 0.2857, 0.4285, 0.2857, 0.4285, 0.1429, 0.5238, 0.1429, 0.5237, 0.2857, 0.5714, 0.2857, 0.5714, 0.1429, 0.5714, 0.1429, 0.5714, 0.2857, 0.7142, 0.2857, 0.7142, 0.1429, 0.7142, 0.1429, 0.7142, 0.2857, 0.8571, 0.2857, 0.8571, 0.1429, 0.8571, 0.1429, 0.8571, 0.2857, 1.0, 0.2857, 1.0, 0.1429, 1.0, 0.1429, 1.0, 0.0, 0.8571, 0.0, 0.8571, 0.1429, 0.8571, 0.0, 0.7143, 0.0, 0.7142, 0.1429, 0.8571, 0.1429, 0.7143, 0.0, 0.5714, 0.0, 0.5714, 0.1429, 0.7142, 0.1429, 0.4762, 0.0, 0.4286, 0.0, 0.4285, 0.1429, 0.4762, 0.1429, 0.4286, 0.0, 0.2857, 0.0, 0.2857, 0.1429, 0.4285, 0.1429, 0.2857, 0.0, 0.1429, 0.0, 0.1428, 0.1429, 0.2857, 0.1429, 0.1429, 0.0, 0.0, 0.0, 0.0, 0.1429, 0.1428, 0.1429, 1.0, 0.3571, 0.8571, 0.3571, 0.8571, 0.4286, 1.0, 0.4286, 1.0, 0.4286, 0.8571, 0.4286, 0.8571, 0.5714, 1.0, 0.5714, 1.0, 0.6429, 0.8571, 0.6429, 0.8571, 0.7143, 1.0, 0.7143, 1.0, 0.7143, 0.8571, 0.7143, 0.8571, 0.8571, 1.0, 0.8571, 1.0, 0.8571, 0.8571, 0.8571, 0.8571, 1.0, 1.0, 1.0, 0.8571, 1.0, 0.8571, 0.8571, 0.7143, 0.8571, 0.7143, 1.0, 0.7143, 1.0, 0.7143, 0.8571, 0.5714, 0.8571, 0.5714, 1.0, 0.4762, 1.0, 0.4761, 0.8571, 0.4285, 0.8571, 0.4286, 1.0, 0.4286, 1.0, 0.4285, 0.8571, 0.2857, 0.8571, 0.2857, 1.0, 0.2857, 1.0, 0.2857, 0.8571, 0.1428, 0.8571, 0.1429, 1.0, 0.1429, 1.0, 0.1428, 0.8571, 0.0, 0.8571, 0.0, 1.0, 0.0, 0.8571, 0.1428, 0.8571, 0.1428, 0.7143, 0.0, 0.7143, 0.0, 0.6429, 0.1428, 0.6429, 0.1428, 0.5714, 0.0, 0.5714, 0.0, 0.5714, 0.1428, 0.5714, 0.1428, 0.4286, 0.0, 0.4286, 0.0, 0.3571, 0.1428, 0.3571, 0.1428, 0.2857, 0.0, 0.2857, 0.1428, 0.4286, 0.1428, 0.5714, 0.2857, 0.5714, 0.2857, 0.4286, 0.2857, 0.4286, 0.2857, 0.5714, 0.4285, 0.5714, 0.4285, 0.4286, 0.5238, 0.4286, 0.5238, 0.5714, 0.5714, 0.5714, 0.5714, 0.4286, 0.5714, 0.4286, 0.5714, 0.5714, 0.7143, 0.5714, 0.7142, 0.4286, 0.7142, 0.4286, 0.7143, 0.5714, 0.8571, 0.5714, 0.8571, 0.4286, 0.7142, 0.3571, 0.8571, 0.3571, 0.8571, 0.2857, 0.7142, 0.2857, 0.7142, 0.3571, 0.7142, 0.2857, 0.5714, 0.2857, 0.5714, 0.3571, 0.7142, 0.6429, 0.5714, 0.6429, 0.5714, 0.7143, 0.7142, 0.7143, 0.7142, 0.7143, 0.5714, 0.7143, 0.5714, 0.8571, 0.7143, 0.8571, 0.7142, 0.7143, 0.7143, 0.8571, 0.8571, 0.8571, 0.8571, 0.7143, 0.7142, 0.6429, 0.8571, 0.6429, 0.8571, 0.5714, 0.7143, 0.5714, 0.4761, 0.6429, 0.4761, 0.5714, 0.4285, 0.5714, 0.4285, 0.6429, 0.4285, 0.6429, 0.4285, 0.5714, 0.2857, 0.5714, 0.2857, 0.6429, 0.2857, 0.6429, 0.2857, 0.5714, 0.1428, 0.5714, 0.1428, 0.6429, 0.2856, 0.7143, 0.1428, 0.7143, 0.1428, 0.8571, 0.2857, 0.8571, 0.2856, 0.7143, 0.2857, 0.8571, 0.4285, 0.8571, 0.4285, 0.7143, 0.5238, 0.7143, 0.5238, 0.8571, 0.5714, 0.8571, 0.5714, 0.7143, 0.4761, 0.3571, 0.4761, 0.2857, 0.4285, 0.2857, 0.4285, 0.3571, 0.4285, 0.3571, 0.4285, 0.2857, 0.2857, 0.2857, 0.2857, 0.3571, 0.2857, 0.3571, 0.2857, 0.2857, 0.1428, 0.2857, 0.1428, 0.3571, 0.7143, 0.0, 0.5714, 0.0, 0.5714, 0.0, 0.7143, 0.0, 0.5238, 1.0, 0.5714, 1.0, 0.5714, 1.0, 0.5238, 1.0, 0.2857, 0.0, 0.1429, 0.0, 0.1429, 0.0, 0.2857, 0.0, 0.5714, 1.0, 0.7143, 1.0, 0.7143, 1.0, 0.5714, 1.0, 0.1429, 0.0, 0.0, 0.0, 0.0, 0.0, 0.1429, 0.0, 0.7143, 1.0, 0.8571, 1.0, 0.8571, 1.0, 0.7143, 1.0, 0.0, 0.1429, 0.0, 0.2857, 0.0, 0.2857, 0.0, 0.1429, 0.8571, 1.0, 1.0, 1.0, 1.0, 1.0, 0.8571, 1.0, 0.0, 0.3571, 0.0, 0.4286, 0.0, 0.4286, 0.0, 0.3571, 1.0, 0.8571, 1.0, 0.7143, 1.0, 0.7143, 1.0, 0.8571, 0.0, 0.4286, 0.0, 0.5714, 0.0, 0.5714, 0.0, 0.4286, 1.0, 0.6429, 1.0, 0.5714, 1.0, 0.5714, 1.0, 0.6429, 0.0, 0.6429, 0.0, 0.7143, 0.0, 0.7143, 0.0, 0.6429, 1.0, 0.5714, 1.0, 0.4286, 1.0, 0.4286, 1.0, 0.5714, 0.0, 0.7143, 0.0, 0.8571, 0.0, 0.8571, 0.0, 0.7143, 1.0, 0.3571, 1.0, 0.2857, 1.0, 0.2857, 1.0, 0.3571, 0.0, 0.8571, 0.0, 1.0, 0.0, 1.0, 0.0, 0.8571, 1.0, 0.2857, 1.0, 0.1429, 1.0, 0.1429, 1.0, 0.2857, 0.0, 1.0, 0.1429, 1.0, 0.1429, 1.0, 0.0, 1.0, 1.0, 0.1429, 1.0, 0.0, 1.0, 0.0, 1.0, 0.1429, 1.0, 1.0, 1.0, 0.8571, 1.0, 0.8571, 1.0, 1.0, 0.8571, 0.0, 0.7143, 0.0, 0.7143, 0.0, 0.8571, 0.0, 1.0, 0.0, 0.8571, 0.0, 0.8571, 0.0, 1.0, 0.0, 0.5714, 0.0, 0.7143, 0.0, 0.7143, 0.0, 0.5714, 0.0, 0.1429, 1.0, 0.2857, 1.0, 0.2857, 1.0, 0.1429, 1.0, 0.0, 0.0, 0.0, 0.1429, 0.0, 0.1429, 0.0, 0.0, 0.4762, 0.0, 0.4286, 0.0, 0.4286, 0.0, 0.4762, 0.0, 0.2857, 1.0, 0.4286, 1.0, 0.4286, 1.0, 0.2857, 1.0, 0.3044, 0.0, 0.4286, 0.0, 0.4286, 0.0, 0.3044, 0.0, 0.4286, 0.0, 0.4762, 0.0, 0.4762, 0.0, 0.4286, 0.0, 0.5714, 0.0, 0.5238, 0.0, 0.5238, 0.0, 0.5714, 0.0, 0.7143, 0.0, 0.7143, 0.0, 0.7143, 0.0, 0.7143, 0.0, 0.2857, 0.0, 0.2857, 0.0, 0.2857, 0.0, 0.2857, 0.0, 0.4286, 0.0, 0.2857, 0.0, 0.2857, 0.0, 0.4286, 0.0, 0.5238, 0.0, 0.5714, 0.0, 0.5714, 0.0, 0.5238, 0.0, 0.2857, 0.0, 0.4286, 0.0, 0.4286, 0.0, 0.2857, 0.0, 0.3044, 0.0, 0.4286, 0.0, 0.4286, 0.0, 0.2857, 0.0, 0.5238, 0.0, 0.5714, 0.0, 0.5714, 0.0, 0.5238, 0.0, 0.5714, 0.0, 0.6956, 0.0, 0.7143, 0.0, 0.5714, 0.0, 0.6956, 0.0, 0.6956, 0.0, 0.7143, 0.0, 0.7143, 0.0, 0.3044, 0.0, 0.3044, 0.0, 0.2857, 0.0, 0.2857, 0.0, 0.4286, 0.0, 0.3044, 0.0, 0.2857, 0.0, 0.4286, 0.0, 0.6956, 0.0, 0.5714, 0.0, 0.5714, 0.0, 0.7143, 0.0, 0.4762, 0.0, 0.4286, 0.0, 0.4286, 0.0, 0.4762, 0.0, 0.5714, 0.0, 0.5238, 0.0, 0.5238, 0.0, 0.5714, 0.0, 0.5238, 0.0, 0.4762, 0.0, 0.4762, 0.0, 0.5238, 0.0, 0.4286, 0.0, 0.4762, 0.0, 0.4762, 0.0, 0.4286, 0.0, 0.4762, 0.0, 0.5238, 0.0, 0.5238, 0.0, 0.4762, 0.0, 0.4286, 0.0, 0.4762, 0.0, 0.4762, 0.0, 0.4286, 0.0, 0.4762, 0.0, 0.5238, 0.0, 0.5238, 0.0, 0.4762, 0.0, 0.3044, 0.0, 0.3044, 0.0, 0.3044, 0.0, 0.3044, 0.0, 0.5238, 0.0, 0.4762, 0.0, 0.4762, 0.0, 0.5238, 0.0, 0.5714, 0.0, 0.5238, 0.0, 0.5238, 0.0, 0.5714, 0.0, 0.5238, 0.0, 0.4762, 0.0, 0.4762, 0.0, 0.5238, 0.0, 0.4286, 1.0, 0.4762, 1.0, 0.4762, 1.0, 0.4286, 1.0, 0.4762, 1.0, 0.5238, 1.0, 0.5238, 1.0, 0.4762, 1.0, 0.5714, 0.3571, 0.5714, 0.2857, 0.5237, 0.2857, 0.5238, 0.3571, 0.5238, 0.3571, 0.5237, 0.2857, 0.4761, 0.2857, 0.4761, 0.3571, 0.4285, 0.7143, 0.4285, 0.8571, 0.4761, 0.8571, 0.4761, 0.7143, 0.4761, 0.7143, 0.4761, 0.8571, 0.5238, 0.8571, 0.5238, 0.7143, 0.5714, 0.6429, 0.5714, 0.5714, 0.5238, 0.5714, 0.5238, 0.6429, 0.5238, 0.6429, 0.5238, 0.5714, 0.4761, 0.5714, 0.4761, 0.6429, 0.4285, 0.4286, 0.4285, 0.5714, 0.4761, 0.5714, 0.4761, 0.4286, 0.4761, 0.4286, 0.4761, 0.5714, 0.5238, 0.5714, 0.5238, 0.4286, 0.5714, 1.0, 0.5714, 0.8571, 0.5238, 0.8571, 0.5238, 1.0, 0.5238, 1.0, 0.5238, 0.8571, 0.4761, 0.8571, 0.4762, 1.0, 0.5714, 0.0, 0.5238, 0.0, 0.5238, 0.1429, 0.5714, 0.1429, 0.5238, 0.0, 0.4762, 0.0, 0.4762, 0.1429, 0.5238, 0.1429, 0.4285, 0.1429, 0.4285, 0.2857, 0.4761, 0.2857, 0.4762, 0.1429, 0.4762, 0.1429, 0.4761, 0.2857, 0.5237, 0.2857, 0.5238, 0.1429, 0.4286, 1.0, 0.4762, 1.0, 0.4762, 1.0, 0.4286, 1.0, 0.4762, 1.0, 0.5238, 1.0, 0.5238, 1.0, 0.4762, 1.0, 0.5714, 0.0, 0.5238, 0.0, 0.5238, 0.0, 0.5714, 0.0, 0.5238, 0.0, 0.4762, 0.0, 0.4762, 0.0, 0.5238, 0.0, 0.5714, 0.0, 0.5238, 0.0, 0.5238, 0.0, 0.5714, 0.0, 0.5238, 0.0, 0.4762, 0.0, 0.4762, 0.0, 0.5238, 0.0, 0.4286, 1.0, 0.4762, 1.0, 0.4762, 1.0, 0.4286, 1.0, 0.4762, 1.0, 0.5238, 1.0, 0.5238, 1.0, 0.4762, 1.0, 0.5714, 0.0, 0.5238, 0.0, 0.5238, 0.0, 0.5714, 0.0, 0.5238, 0.0, 0.4762, 0.0, 0.4762, 0.0, 0.5238, 0.0, 0.4286, 1.0, 0.4762, 1.0, 0.4762, 1.0, 0.4286, 1.0, 0.4762, 1.0, 0.5238, 1.0, 0.5238, 1.0, 0.4762, 1.0, 0.4286, 0.7143, 0.4762, 0.7143, 0.4762, 0.8571, 0.4286, 0.8571, 0.4762, 0.7143, 0.5238, 0.7143, 0.5238, 0.8571, 0.4762, 0.8571, 0.4286, 0.6429, 0.4762, 0.6429, 0.4762, 0.7143, 0.4286, 0.7143, 0.4762, 0.6429, 0.5238, 0.6429, 0.5238, 0.7143, 0.4762, 0.7143, 0.4286, 0.4286, 0.4762, 0.4286, 0.4762, 0.5714, 0.4286, 0.5714, 0.4762, 0.4286, 0.5238, 0.4286, 0.5238, 0.5714, 0.4762, 0.5714, 0.4286, 0.3571, 0.4762, 0.3571, 0.4762, 0.4286, 0.4286, 0.4286, 0.4762, 0.3571, 0.5238, 0.3571, 0.5238, 0.4286, 0.4762, 0.4286, 0.4286, 0.1429, 0.4762, 0.1429, 0.4762, 0.2857, 0.4286, 0.2857, 0.4762, 0.1429, 0.5238, 0.1429, 0.5238, 0.2857, 0.4762, 0.2857, 0.4286, 0.0, 0.4762, 0.0, 0.4762, 0.1429, 0.4286, 0.1429, 0.4762, 0.0, 0.5238, 0.0, 0.5238, 0.1429, 0.4762, 0.1429, 0.4286, 0.8571, 0.4762, 0.8571, 0.4762, 1.0, 0.4286, 1.0, 0.4762, 0.8571, 0.5238, 0.8571, 0.5238, 1.0, 0.4762, 1.0, 0.6956, 0.0, 0.5714, 0.0, 0.5714, 0.0, 0.6956, 0.0, 0.5238, 0.0, 0.5238, 0.0, 0.5238, 0.0, 0.5238, 0.0, 0.5714, 0.0, 0.6956, 0.0, 0.6956, 0.0, 0.5714, 0.0, 0.4762, 0.0, 0.4286, 0.0, 0.4286, 0.0, 0.4762, 0.0, 0.6956, 0.0, 0.6956, 0.0, 0.6956, 0.0, 0.6956, 0.0, 0.4286, 0.0, 0.3044, 0.0, 0.3044, 0.0, 0.4286, 0.0, 0.4762, 0.0, 0.4762, 0.0, 0.4762, 0.0, 0.4762, 0.0, 0.5238, 0.0, 0.5714, 0.0, 0.5714, 0.0, 0.5238, 0.0, 0.4762, 1.0, 0.5238, 1.0, 0.5238, 1.0, 0.4762, 1.0, 0.4286, 1.0, 0.4762, 1.0, 0.4762, 1.0, 0.4286, 1.0, 0.5238, 0.0, 0.4762, 0.0, 0.4762, 0.0, 0.5238, 0.0, 0.5714, 0.0, 0.5238, 0.0, 0.5238, 0.0, 0.5714, 0.0, 1.0, 0.0, 0.8571, 0.0, 0.8571, 0.0, 1.0, 0.0, 0.7143, 0.0, 0.5714, 0.0, 0.5714, 0.0, 0.7143, 0.0, 0.1429, 1.0, 0.2857, 1.0, 0.2857, 1.0, 0.1429, 1.0, 0.0, 0.0, 0.0, 0.1429, 0.0, 0.1429, 0.0, 0.0, 0.4762, 0.0, 0.4286, 0.0, 0.4286, 0.0, 0.4762, 0.0, 0.2857, 1.0, 0.4286, 1.0, 0.4286, 1.0, 0.2857, 1.0, 0.4286, 0.0, 0.2857, 0.0, 0.2857, 0.0, 0.4286, 0.0, 0.5238, 1.0, 0.5714, 1.0, 0.5714, 1.0, 0.5238, 1.0, 0.2857, 0.0, 0.1429, 0.0, 0.1429, 0.0, 0.2857, 0.0, 0.5714, 1.0, 0.7143, 1.0, 0.7143, 1.0, 0.5714, 1.0, 0.1429, 0.0, 0.0, 0.0, 0.0, 0.0, 0.1429, 0.0, 0.7143, 1.0, 0.8571, 1.0, 0.8571, 1.0, 0.7143, 1.0, 0.0, 0.1429, 0.0, 0.2857, 0.0, 0.2857, 0.0, 0.1429, 0.8571, 1.0, 1.0, 1.0, 1.0, 1.0, 0.8571, 1.0, 0.0, 0.3571, 0.0, 0.4286, 0.0, 0.4286, 0.0, 0.3571, 1.0, 0.8571, 1.0, 0.7143, 1.0, 0.7143, 1.0, 0.8571, 0.0, 0.4286, 0.0, 0.5714, 0.0, 0.5714, 0.0, 0.4286, 1.0, 0.3571, 1.0, 0.3571, 1.0, 0.3571, 1.0, 0.3571, 0.0, 0.6429, 0.0, 0.7143, 0.0, 0.7143, 0.0, 0.6429, 1.0, 0.5525, 1.0, 0.4149, 1.0, 0.4149, 1.0, 0.5525, 0.0, 0.7143, 0.0, 0.8571, 0.0, 0.8571, 0.0, 0.7143, 1.0, 0.3571, 1.0, 0.2857, 1.0, 0.2857, 1.0, 0.3571, 0.0, 0.8571, 0.0, 1.0, 0.0, 1.0, 0.0, 0.8571, 1.0, 0.2857, 1.0, 0.1429, 1.0, 0.1429, 1.0, 0.2857, 0.0, 1.0, 0.1429, 1.0, 0.1429, 1.0, 0.0, 1.0, 1.0, 0.1429, 1.0, 0.0, 1.0, 0.0, 1.0, 0.1429, 1.0, 1.0, 1.0, 0.8571, 1.0, 0.8571, 1.0, 1.0, 0.8571, 0.0, 0.7143, 0.0, 0.7143, 0.0, 0.8571, 0.0, 0.4762, 0.0, 0.4762, 0.0, 0.4762, 0.0, 0.4762, 0.0, 0.6956, 0.0, 0.6956, 0.0, 0.6956, 0.0, 0.6956, 0.0, 0.5238, 0.0, 0.5238, 0.0, 0.5238, 0.0, 0.5238, 0.0, 0.4762, 1.0, 0.5238, 1.0, 0.5238, 1.0, 0.4762, 1.0, 0.4286, 1.0, 0.4762, 1.0, 0.4762, 1.0, 0.4286, 1.0, 0.5238, 0.0, 0.4762, 0.0, 0.4762, 0.0, 0.5238, 0.0, 0.3044, 0.0, 0.3044, 0.0, 0.3044, 0.0, 0.3044, 0.0, 0.3044, 0.0, 0.3044, 0.0, 0.2857, 0.0, 0.2857, 0.0, 0.6956, 0.0, 0.6956, 0.0, 0.7143, 0.0, 0.7143, 0.0, 0.2857, 0.0, 0.2857, 0.0, 0.2857, 0.0, 0.2857, 0.0, 0.7143, 0.0, 0.7143, 0.0, 0.7143, 0.0, 0.7143, 0.0, 0.2857, 1.0, 0.4286, 1.0, 0.4286, 1.0, 0.2857, 1.0, 0.0, 0.0, 0.0, 0.1429, 0.0, 0.1429, 0.0, 0.0, 0.1429, 1.0, 0.2857, 1.0, 0.2857, 1.0, 0.1429, 1.0, 1.0, 0.0, 0.8571, 0.0, 0.8571, 0.0, 1.0, 0.0, 0.8571, 0.0, 0.7143, 0.0, 0.7143, 0.0, 0.8571, 0.0, 1.0, 1.0, 1.0, 0.8571, 1.0, 0.8571, 1.0, 1.0, 1.0, 0.1429, 1.0, 0.0, 1.0, 0.0, 1.0, 0.1429, 0.0, 1.0, 0.1429, 1.0, 0.1429, 1.0, 0.0, 1.0, 1.0, 0.2857, 1.0, 0.1429, 1.0, 0.1429, 1.0, 0.2857, 0.0, 0.8571, 0.0, 1.0, 0.0, 1.0, 0.0, 0.8571, 1.0, 0.3571, 1.0, 0.2857, 1.0, 0.2857, 1.0, 0.3571, 0.0, 0.7143, 0.0, 0.8571, 0.0, 0.8571, 0.0, 0.7143, 1.0, 0.3571, 1.0, 0.3571, 1.0, 0.3571, 1.0, 0.3571, 0.0, 0.6429, 0.0, 0.7143, 0.0, 0.7143, 0.0, 0.6429, 1.0, 0.3571, 1.0, 0.3571, 1.0, 0.3571, 1.0, 0.3571, 0.0, 0.4286, 0.0, 0.5714, 0.0, 0.5714, 0.0, 0.4286, 1.0, 0.8571, 1.0, 0.7143, 1.0, 0.7143, 1.0, 0.8571, 0.0, 0.3571, 0.0, 0.4286, 0.0, 0.4286, 0.0, 0.3571, 0.8571, 1.0, 1.0, 1.0, 1.0, 1.0, 0.8571, 1.0, 0.0, 0.1429, 0.0, 0.2857, 0.0, 0.2857, 0.0, 0.1429, 0.7143, 1.0, 0.8571, 1.0, 0.8571, 1.0, 0.7143, 1.0, 0.1429, 0.0, 0.0, 0.0, 0.0, 0.0, 0.1429, 0.0, 0.5714, 1.0, 0.7143, 1.0, 0.7143, 1.0, 0.5714, 1.0, 0.2857, 0.0, 0.1429, 0.0, 0.1429, 0.0, 0.2857, 0.0, 0.5238, 1.0, 0.5714, 1.0, 0.5714, 1.0, 0.5238, 1.0, 1.0, 0.7143, 1.0, 0.6429, 1.0, 0.6429, 1.0, 0.7143, 0.0, 0.5714, 0.0, 0.6429, 0.0, 0.6429, 0.0, 0.5714, 0.0, 0.5714, 0.0, 0.6429, 0.0, 0.6429, 0.0, 0.5714, 1.0, 0.7143, 1.0, 0.6429, 1.0, 0.6429, 1.0, 0.7143, 0.4762, 0.5714, 0.5238, 0.5714, 0.5238, 0.6429, 0.4762, 0.6429, 0.4286, 0.5714, 0.4762, 0.5714, 0.4762, 0.6429, 0.4286, 0.6429, 0.5238, 0.7143, 0.5238, 0.6429, 0.4761, 0.6429, 0.4761, 0.7143, 0.5714, 0.7143, 0.5714, 0.6429, 0.5238, 0.6429, 0.5238, 0.7143, 0.0, 0.5714, 0.0, 0.6429, 0.0, 0.6429, 0.0, 0.5714, 1.0, 0.7143, 1.0, 0.6429, 1.0, 0.6429, 1.0, 0.7143, 0.2856, 0.7143, 0.2857, 0.6429, 0.1428, 0.6429, 0.1428, 0.7143, 0.4285, 0.7143, 0.4285, 0.6429, 0.2857, 0.6429, 0.2856, 0.7143, 0.4761, 0.7143, 0.4761, 0.6429, 0.4285, 0.6429, 0.4285, 0.7143, 0.7142, 0.7143, 0.8571, 0.7143, 0.8571, 0.6429, 0.7142, 0.6429, 0.7143, 0.5714, 0.5714, 0.5714, 0.5714, 0.6429, 0.7142, 0.6429, 0.0, 0.7143, 0.1428, 0.7143, 0.1428, 0.6429, 0.0, 0.6429, 1.0, 0.5714, 0.8571, 0.5714, 0.8571, 0.6429, 1.0, 0.6429, 1.0, 0.7143, 1.0, 0.6429, 1.0, 0.6429, 1.0, 0.7143, 0.0, 0.5714, 0.0, 0.6429, 0.0, 0.6429, 0.0, 0.5714, 1.0, 0.7143, 1.0, 0.6429, 1.0, 0.6429, 1.0, 0.7143, 0.0, 0.5714, 0.0, 0.6429, 0.0, 0.6429, 0.0, 0.5714, 0.0, 0.5714, 0.0, 0.6429, 0.0, 0.6429, 0.0, 0.5714, 1.0, 0.7143, 1.0, 0.6429, 1.0, 0.6429, 1.0, 0.7143, 0.8571, 0.5714, 1.0, 0.5714, 1.0, 0.6429, 0.8571, 0.6429, 0.7143, 0.5714, 0.8571, 0.5714, 0.8571, 0.6429, 0.7143, 0.6429, 0.5714, 0.5714, 0.7143, 0.5714, 0.7143, 0.6429, 0.5714, 0.6429, 0.5238, 0.5714, 0.5714, 0.5714, 0.5714, 0.6429, 0.5238, 0.6429, 0.2857, 0.5714, 0.4286, 0.5714, 0.4286, 0.6429, 0.2857, 0.6429, 0.1429, 0.5714, 0.2857, 0.5714, 0.2857, 0.6429, 0.1429, 0.6429, 0.0, 0.5714, 0.1429, 0.5714, 0.1429, 0.6429, 0.0, 0.6429, 0.0, 0.2857, 0.0, 0.3571, 0.0, 0.3571, 0.0, 0.2857, 1.0, 0.3571, 1.0, 0.3571, 1.0, 0.3571, 1.0, 0.3571, 1.0, 0.3571, 1.0, 0.3571, 1.0, 0.3571, 1.0, 0.3571, 0.0, 0.2857, 0.0, 0.3571, 0.0, 0.3571, 0.0, 0.2857, 0.4762, 0.2857, 0.5238, 0.2857, 0.5238, 0.3571, 0.4762, 0.3571, 0.4286, 0.2857, 0.4762, 0.2857, 0.4762, 0.3571, 0.4286, 0.3571, 0.5238, 0.4286, 0.5238, 0.3571, 0.4761, 0.3571, 0.4761, 0.4286, 0.5714, 0.4286, 0.5714, 0.3571, 0.5238, 0.3571, 0.5238, 0.4286, 1.0, 0.4286, 1.0, 0.3571, 1.0, 0.3571, 1.0, 0.4286, 0.0, 0.2857, 0.0, 0.3571, 0.0, 0.3571, 0.0, 0.2857, 0.2857, 0.4286, 0.2857, 0.3571, 0.1428, 0.3571, 0.1428, 0.4286, 0.4285, 0.4286, 0.4285, 0.3571, 0.2857, 0.3571, 0.2857, 0.4286, 0.4761, 0.4286, 0.4761, 0.3571, 0.4285, 0.3571, 0.4285, 0.4286, 0.7142, 0.4286, 0.7142, 0.3571, 0.5714, 0.3571, 0.5714, 0.4286, 0.7142, 0.4286, 0.8571, 0.4286, 0.8571, 0.3571, 0.7142, 0.3571, 0.0, 0.4286, 0.1428, 0.4286, 0.1428, 0.3571, 0.0, 0.3571, 1.0, 0.2857, 0.8571, 0.2857, 0.8571, 0.3571, 1.0, 0.3571, 0.0, 0.2857, 0.0, 0.3571, 0.0, 0.3571, 0.0, 0.2857, 1.0, 0.4286, 1.0, 0.3571, 1.0, 0.3571, 1.0, 0.4286, 0.0, 0.2857, 0.0, 0.3571, 0.0, 0.3571, 0.0, 0.2857, 1.0, 0.6429, 1.0, 0.6429, 1.0, 0.6429, 1.0, 0.6429, 1.0, 0.3571, 1.0, 0.3571, 1.0, 0.3571, 1.0, 0.3571, 0.0, 0.2857, 0.0, 0.3571, 0.0, 0.3571, 0.0, 0.2857, 0.8571, 0.2857, 1.0, 0.2857, 1.0, 0.3571, 0.8571, 0.3571, 0.7143, 0.2857, 0.8571, 0.2857, 0.8571, 0.3571, 0.7143, 0.3571, 0.5714, 0.2857, 0.7143, 0.2857, 0.7143, 0.3571, 0.5714, 0.3571, 0.5238, 0.2857, 0.5714, 0.2857, 0.5714, 0.3571, 0.5238, 0.3571, 0.2857, 0.2857, 0.4286, 0.2857, 0.4286, 0.3571, 0.2857, 0.3571, 0.1429, 0.2857, 0.2857, 0.2857, 0.2857, 0.3571, 0.1429, 0.3571, 0.0, 0.2857, 0.1429, 0.2857, 0.1429, 0.3571, 0.0, 0.3571, 1.0, 0.3571, 1.0, 0.4286, 1.0, 0.4286, 1.0, 0.3571, 1.0, 0.5714, 1.0, 0.6429, 1.0, 0.6429, 1.0, 0.5714, 1.0, 0.6429, 1.0, 0.6429, 1.0, 0.6429, 1.0, 0.6429, 1.0, 0.5324, 1.0, 0.604, 1.0, 0.604, 1.0, 0.5324, 1.0, 0.3771, 1.0, 0.3813, 1.0, 0.3813, 1.0, 0.3771, 1.0, 0.3616, 1.0, 0.3641, 1.0, 0.3641, 1.0, 0.3616, 1.0, 0.6173, 1.0, 0.6118, 1.0, 0.6118, 1.0, 0.6173, 1.0, 0.3745, 1.0, 0.4081, 1.0, 0.4081, 1.0, 0.3745, 1.0, 0.5694, 1.0, 0.6173, 1.0, 0.6173, 1.0, 0.5694, 1.0, 0.5682, 1.0, 0.493, 1.0, 0.493, 1.0, 0.5682, 1.0, 0.6118, 1.0, 0.5525, 1.0, 0.5525, 1.0, 0.6118, 1.0, 0.4286, 1.0, 0.5714, 1.0, 0.5714, 1.0, 0.4286, 1.0, 0.3571, 1.0, 0.3571, 1.0, 0.3571, 1.0, 0.3571, 1.0, 0.3571, 1.0, 0.3571, 1.0, 0.3571, 1.0, 0.3571, 1.0, 0.4149, 1.0, 0.5525, 1.0, 0.5505, 1.0, 0.4134, 1.0, 0.3771, 1.0, 0.4149, 1.0, 0.4134, 1.0, 0.3571, 1.0, 0.4271, 1.0, 0.3813, 1.0, 0.3571, 1.0, 0.4286, 1.0, 0.5694, 1.0, 0.4271, 1.0, 0.4286, 1.0, 0.5714, 1.0, 0.5525, 1.0, 0.6118, 1.0, 0.6429, 1.0, 0.5505, 1.0, 0.6173, 1.0, 0.5694, 1.0, 0.5714, 1.0, 0.6429, 1.0, 0.6118, 1.0, 0.6173, 1.0, 0.6429, 1.0, 0.6429, 1.0, 0.3813, 1.0, 0.3771, 1.0, 0.3571, 1.0, 0.3571, 1.0, 0.5324, 1.0, 0.4081, 1.0, 0.4134, 1.0, 0.5505, 1.0, 0.3701, 1.0, 0.4008, 1.0, 0.3571, 1.0, 0.3571, 1.0, 0.3616, 1.0, 0.3701, 1.0, 0.3571, 1.0, 0.3571, 1.0, 0.493, 1.0, 0.5682, 1.0, 0.6429, 1.0, 0.3571, 1.0, 0.4081, 1.0, 0.3745, 1.0, 0.3571, 1.0, 0.4134, 1.0, 0.3641, 1.0, 0.3616, 1.0, 0.3571, 1.0, 0.3571, 1.0, 0.604, 1.0, 0.5324, 1.0, 0.5505, 1.0, 0.6429, 1.0, 0.5682, 1.0, 0.604, 1.0, 0.6429, 1.0, 0.6429, 1.0, 0.3745, 1.0, 0.3641, 1.0, 0.3571, 1.0, 0.3571, 1.0, 0.4008, 1.0, 0.493, 1.0, 0.3571, 1.0, 0.3571, 1.0, 0.3745, 1.0, 0.4081, 1.0, 0.3773, 1.0, 0.3641, 1.0, 0.4271, 1.0, 0.4149, 1.0, 0.3771, 1.0, 0.3813, 1.0, 0.5694, 1.0, 0.5525, 1.0, 0.4149, 1.0, 0.4271, 1.0, 0.6118, 1.0, 0.5525, 1.0, 0.5694, 1.0, 0.6173, 1.0, 0.5682, 1.0, 0.4255, 1.0, 0.5324, 1.0, 0.604, 1.0, 0.4008, 1.0, 0.4255, 1.0, 0.5682, 1.0, 0.493, 1.0, 0.3641, 1.0, 0.3773, 1.0, 0.3701, 1.0, 0.3616, 1.0, 0.3701, 1.0, 0.3773, 1.0, 0.4255, 1.0, 0.4008, 1.0, 0.3773, 1.0, 0.4081, 1.0, 0.5324, 1.0, 0.4255, 1.0, 0.604, 1.0, 0.5682, 1.0, 0.5682, 1.0, 0.604, 1.0, 0.4149, 1.0, 0.3771, 1.0, 0.3771, 1.0, 0.4149, 1.0, 0.4081, 1.0, 0.5324, 1.0, 0.5324, 1.0, 0.4081, 1.0, 0.3641, 1.0, 0.3745, 1.0, 0.3745, 1.0, 0.3641, 1.0, 0.3813, 1.0, 0.4271, 1.0, 0.4271, 1.0, 0.3813, 1.0, 0.4008, 1.0, 0.3701, 1.0, 0.3701, 1.0, 0.4008, 1.0, 0.493, 1.0, 0.4008, 1.0, 0.4008, 1.0, 0.493, 1.0, 0.4271, 1.0, 0.5694, 1.0, 0.5694, 1.0, 0.4271, 1.0, 0.3701, 1.0, 0.3616, 1.0, 0.3616, 1.0, 0.3701, 0.3044, 0.0, 0.3044, 0.0, 0.3044, 0.0, 0.3044, 0.0, 0.4762, 0.0, 0.4762, 0.0, 0.4762, 0.0, 0.4762, 0.0, 0.4286, 0.0, 0.3044, 0.0, 0.3044, 0.0, 0.4286, 0.0, 0.4286, 0.0, 0.4762, 0.0, 0.4762, 0.0, 0.4286, 0.0, 0.3044, 0.0, 0.4286, 0.0, 0.4286, 0.0, 0.3044, 0.0, 0.4762, 0.0, 0.4286, 0.0, 0.4286, 0.0, 0.4762, 0.0, 0.3044, 0.0, 0.3044, 0.0, 0.3044, 0.0, 0.3044, 0.0, 0.4762, 0.0, 0.4762, 0.0, 0.4762, 0.0, 0.4762, 0.0, 0.5238, 0.0, 0.5714, 0.0, 0.5714, 0.0, 0.5238, 0.0, 0.6956, 0.0, 0.6956, 0.0, 0.6956, 0.0, 0.6956, 0.0, 0.5238, 0.0, 0.5238, 0.0, 0.5238, 0.0, 0.5238, 0.0, 0.5714, 0.0, 0.5238, 0.0, 0.5238, 0.0, 0.5714, 0.0, 0.6956, 0.0, 0.6956, 0.0, 0.6956, 0.0, 0.6956, 0.0, 0.5238, 0.0, 0.5238, 0.0, 0.5238, 0.0, 0.5238, 0.0, 0.5714, 0.0, 0.6956, 0.0, 0.6956, 0.0, 0.5714, 0.0, 0.6956, 0.0, 0.5714, 0.0, 0.5714, 0.0, 0.6956, 0.0, 0.4762, 0.0, 0.4762, 0.0, 0.5238, 0.0, 0.5238, 0.0, 0.3044, 0.0, 0.3044, 0.0, 0.3044, 0.0, 0.3044, 0.0, 0.5238, 0.0, 0.4762, 0.0, 0.4762, 0.0, 0.5238, 0.0, 0.5714, 0.0, 0.5238, 0.0, 0.5238, 0.0, 0.5714, 0.0, 0.3044, 0.0, 0.4286, 0.0, 0.4286, 0.0, 0.3044, 0.0, 0.6956, 0.0, 0.5714, 0.0, 0.5714, 0.0, 0.6956, 0.0, 0.4762, 0.0, 0.5238, 0.0, 0.5238, 0.0, 0.4762, 0.0, 0.4762, 0.0, 0.4286, 0.0, 0.4286, 0.0, 0.4762, 0.0, 0.6956, 0.0, 0.6956, 0.0, 0.6956, 0.0, 0.6956, 0.0, 0.5238, 0.0, 0.4762, 0.0, 0.4762, 0.0, 0.5238, 0.0, 0.4286, 0.0, 0.4762, 0.0, 0.4762, 0.0, 0.4286, 0.0, 0.5714, 0.0, 0.6956, 0.0, 0.6956, 0.0, 0.5714, 0.0, 0.5238, 0.0, 0.5714, 0.0, 0.5714, 0.0, 0.5238, 0.0, 0.3044, 0.0, 0.3044, 0.0, 0.3044, 0.0, 0.3044, 0.0, 0.6956, 0.0, 0.6956, 0.0, 0.6956, 0.0, 0.6956, 0.0, 0.4286, 0.0, 0.3044, 0.0, 0.3044, 0.0, 0.4286, 0.0, 0.4286, 0.0, 0.4364, 0.0, 0.4915, 0.0, 0.4762, 0.0, 0.4762, 0.0, 0.4915, 0.0, 0.5085, 0.0, 0.5238, 0.0, 0.5238, 0.0, 0.5085, 0.0, 0.5636, 0.0, 0.5714, 0.0, 0.5714, 0.0, 0.5636, 0.0, 0.6956, 0.0, 0.6956, 0.0, 0.6956, 0.0, 0.5636, 0.0, 0.5714, 0.0, 0.6956, 0.0, 0.5714, 0.0, 0.5636, 0.0, 0.5085, 0.0, 0.5238, 0.0, 0.5238, 0.0, 0.5085, 0.0, 0.4915, 0.0, 0.4762, 0.0, 0.4762, 0.0, 0.4915, 0.0, 0.4364, 0.0, 0.4286, 0.0, 0.4286, 0.0, 0.4364, 0.0, 0.3044, 0.0, 0.3044, 0.0, 0.3044, 0.0, 0.4364, 0.0, 0.4286, 0.0, 0.3044, 0.0])
me_office.materials.append(mat_floor)
me_office.materials.append(mat_rodape)
me_office.materials.append(mat_wall1)
me_office.materials.append(mat_wall2)
me_office.materials.append(mat_ceilling)
me_office.materials.append(mat_window)
me_office.materials.append(mat_glasswindow)
me_office.materials.append(mat_door)
me_office.materials.append(mat_emissive)
me_office.update()
me_glasswindow = bpy.data.meshes.new('GlassWindow')
me_glasswindow.from_pydata([(0.1443, -1.121, 1.048), (0.1443, -1.121, 0.46), (-0.1443, -1.121, 0.46), (-0.1443, -1.121, 1.048), (-0.3951, -1.121, 0.46), (0.0481, -1.121, 0.46), (0.3951, -1.121, 0.46), (0.3951, -1.121, 1.048), (-0.3951, -1.121, 1.048), (0.0481, -1.121, 1.048), (-0.0481, -1.121, 0.46), (-0.0481, -1.121, 1.048), (0.3951, -1.121, 0.9129), (-0.3951, -1.121, 0.9129), (0.0481, -1.121, 0.9129), (-0.0481, -1.121, 0.9129), (0.1443, -1.141, 1.048), (0.1443, -1.141, 0.46), (-0.1443, -1.141, 0.46), (-0.1443, -1.141, 1.048), (-0.3951, -1.141, 0.46), (0.0481, -1.141, 0.46), (0.3951, -1.141, 0.46), (0.3951, -1.141, 1.048), (-0.3951, -1.141, 1.048), (0.0481, -1.141, 1.048), (-0.0481, -1.141, 0.46), (-0.0481, -1.141, 1.048), (0.3951, -1.141, 0.9129), (-0.3951, -1.141, 0.9129), (0.0481, -1.141, 0.9129), (-0.0481, -1.141, 0.9129), (0.1443, -1.141, 0.9128), (0.1443, -1.121, 0.9129), (-0.1443, -1.121, 0.9128), (-0.1443, -1.141, 0.9129)], [], [(13, 29, 24, 8), (3, 8, 24, 19), (14, 5, 21, 30), (7, 0, 16, 23), (15, 31, 26, 10), (0, 9, 25, 16), (2, 18, 20, 4), (10, 26, 18, 2), (11, 3, 19, 27), (1, 17, 21, 5), (9, 14, 30, 25), (6, 22, 17, 1), (11, 27, 31, 15), (6, 12, 28, 22), (12, 7, 23, 28), (4, 20, 29, 13), (18, 26, 31, 35), (17, 22, 28, 32), (1, 33, 12, 6), (2, 34, 15, 10), (28, 23, 16, 32), (16, 25, 30, 32), (30, 21, 17, 32), (33, 0, 7, 12), (0, 33, 14, 9), (14, 33, 1, 5), (34, 3, 11, 15), (3, 34, 13, 8), (13, 34, 2, 4), (31, 27, 19, 35), (19, 24, 29, 35), (29, 20, 18, 35)])
_uv = me_glasswindow.uv_layers.new(name='UVMap')
_uv.uv.foreach_set('vector', [0.0, 0.0, 0.0, 0.0, 0.0, 0.0, 0.0, 0.0, 0.0, 0.0, 0.0, 0.0, 0.0, 0.0, 0.0, 0.0, 0.0, 0.0, 0.0, 0.0, 0.0, 0.0, 0.0, 0.0, 0.0, 0.0, 0.0, 0.0, 0.0, 0.0, 0.0, 0.0, 0.0, 0.0, 0.0, 0.0, 0.0, 0.0, 0.0, 0.0, 0.0, 0.0, 0.0, 0.0, 0.0, 0.0, 0.0, 0.0, 0.0, 0.0, 0.0, 0.0, 0.0, 0.0, 0.0, 0.0, 0.0, 0.0, 0.0, 0.0, 0.0, 0.0, 0.0, 0.0, 0.0, 0.0, 0.0, 0.0, 0.0, 0.0, 0.0, 0.0, 0.0, 0.0, 0.0, 0.0, 0.0, 0.0, 0.0, 0.0, 0.0, 0.0, 0.0, 0.0, 0.0, 0.0, 0.0, 0.0, 0.0, 0.0, 0.0, 0.0, 0.0, 0.0, 0.0, 0.0, 0.0, 0.0, 0.0, 0.0, 0.0, 0.0, 0.0, 0.0, 0.0, 0.0, 0.0, 0.0, 0.0, 0.0, 0.0, 0.0, 0.0, 0.0, 0.0, 0.0, 0.0, 0.0, 0.0, 0.0, 0.0, 0.0, 0.0, 0.0, 0.0, 0.0, 0.0, 0.0, 0.0, 0.0, 0.0, 0.0, 0.0, 0.0, 0.0, 0.0, 0.0, 0.0, 0.0, 0.0, 0.0, 0.0, 0.0, 0.0, 0.0, 0.0, 0.0, 0.0, 0.0, 0.0, 0.0, 0.0, 0.0, 0.0, 0.0, 0.0, 0.0, 0.0, 0.0, 0.0, 0.0, 0.0, 0.0, 0.0, 0.0, 0.0, 0.0, 0.0, 0.0, 0.0, 0.0, 0.0, 0.0, 0.0, 0.0, 0.0, 0.0, 0.0, 0.0, 0.0, 0.0, 0.0, 0.0, 0.0, 0.0, 0.0, 0.0, 0.0, 0.0, 0.0, 0.0, 0.0, 0.0, 0.0, 0.0, 0.0, 0.0, 0.0, 0.0, 0.0, 0.0, 0.0, 0.0, 0.0, 0.0, 0.0, 0.0, 0.0, 0.0, 0.0, 0.0, 0.0, 0.0, 0.0, 0.0, 0.0, 0.0, 0.0, 0.0, 0.0, 0.0, 0.0, 0.0, 0.0, 0.0, 0.0, 0.0, 0.0, 0.0, 0.0, 0.0, 0.0, 0.0, 0.0, 0.0, 0.0, 0.0, 0.0, 0.0, 0.0, 0.0, 0.0, 0.0, 0.0, 0.0, 0.0, 0.0, 0.0, 0.0, 0.0, 0.0, 0.0, 0.0, 0.0, 0.0, 0.0])
me_glasswindow.materials.append(mat_floor)
me_glasswindow.materials.append(mat_rodape)
me_glasswindow.materials.append(mat_wall1)
me_glasswindow.materials.append(mat_wall2)
me_glasswindow.materials.append(mat_ceilling)
me_glasswindow.materials.append(mat_window)
me_glasswindow.materials.append(mat_glasswindow)
me_glasswindow.materials.append(mat_door)
me_glasswindow.update()

# ---- objects
ob_office = bpy.data.objects.new('Office', me_office)
ob_glasswindow = bpy.data.objects.new('GlassWindow', me_glasswindow)

# ---- transforms, parenting, visibility, modifiers, constraints
ob_office.location = (0.0, 0.0, 0.0)
ob_glasswindow.location = (0.0, 0.0, 0.0)

# ---- collection membership
col_collection.objects.link(ob_office)
col_collection.objects.link(ob_glasswindow)

# ---- scene / render settings (as saved in the file)
scene.frame_start = 1; scene.frame_end = 250; scene.frame_set(1)
scene.render.engine = 'BLENDER_EEVEE_NEXT'
scene.cycles.sampling_pattern = 'TABULATED_SOBOL'
bpy.context.view_layer.update()

# ---- added for rendering (the .blend has no active camera and no usable light): camera, sun
cam_auto = bpy.data.cameras.new('AutoCamera')
cam_auto.lens = 50.0
cam_auto.sensor_width = 36.0
cam_auto.clip_end = 1000.0
ob_auto_camera = bpy.data.objects.new('AutoCamera', cam_auto)
scene.collection.objects.link(ob_auto_camera)
ob_auto_camera.location = (3.06255, -3.75, 2.99089)
ob_auto_camera.rotation_euler = (1.09748, -7.21219e-08, 0.694738)
scene.camera = ob_auto_camera
light_auto_sun = bpy.data.lights.new('AutoSun', 'SUN')
light_auto_sun.energy = 3.0
light_auto_sun.angle = 0.0523599
ob_auto_sun = bpy.data.objects.new('AutoSun', light_auto_sun)
scene.collection.objects.link(ob_auto_sun)
ob_auto_sun.rotation_euler = (0.872665, 0.174533, 0.523599)
bpy.context.view_layer.update()
